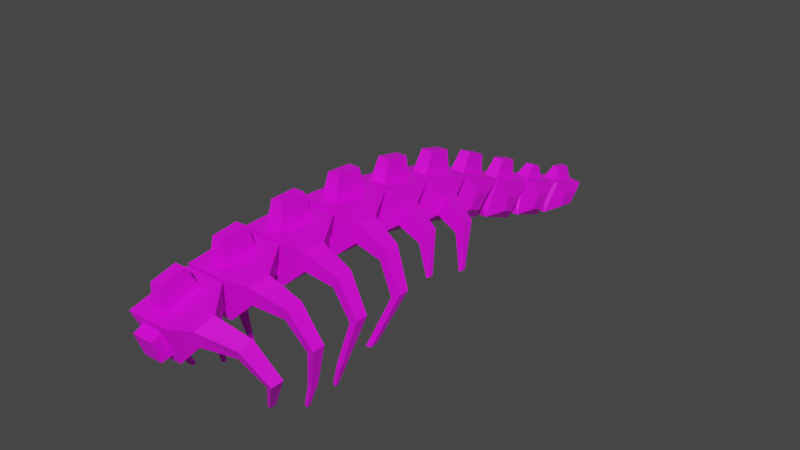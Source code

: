 # Source: Skeleton.blend  (saved by Blender 3.5.10; exported with 4.5.12 LTS)
import bpy
from mathutils import Matrix  # noqa: F401  (used for matrix-valued properties, if any)

bpy.ops.wm.read_factory_settings(use_empty=True)
scene = bpy.context.scene
scene.name = 'Scene'

# ---- collections
col_collection = bpy.data.collections.new('Collection'); scene.collection.children.link(col_collection)

# ---- images (referenced by path relative to the original .blend; pixels are not part of the script)
import os
ASSET_DIR = os.environ.get("B2B_ASSET_DIR", "")  # directory of the original .blend (textures are referenced by path, not embedded)
HERE = os.path.dirname(os.path.abspath(__file__))  # packed textures are extracted next to this script under _unpacked/

def load_image(name, relpath, width, height, colorspace="sRGB"):
    """Load a texture the original file referenced (path relative to the .blend, or extracted next to this script)."""
    p = next((c for c in (os.path.join(HERE, relpath), os.path.join(ASSET_DIR, relpath)) if relpath and os.path.exists(c)), "")
    if p:
        img = bpy.data.images.load(p, check_existing=True)
        img.name = name
    else:  # same state as the original file: an image datablock whose file is absent (Cycles renders it pink)
        img = bpy.data.images.new(name, width, height)
        img.source = "FILE"
        img.filepath = "//" + (relpath or name)
    img.colorspace_settings.name = colorspace
    return img
img_skeleton = load_image('Skeleton', 'Skeleton.png', 1024, 1024, 'sRGB')

# ---- materials (node trees are filled in below, after node groups)
mat_material_001 = bpy.data.materials.new('Material.001')
mat_material_001.use_transparent_shadow = False

# ---- material node trees
mat_material_001.use_nodes = True; mat_material_001.node_tree.nodes.clear()
_N = mat_material_001.node_tree.nodes; _L = mat_material_001.node_tree.links
n0 = _N.new('ShaderNodeBsdfPrincipled'); n0.name = 'Principled BSDF'; n0.location = (10, 300)
n0.distribution = 'GGX'
n0.subsurface_method = 'RANDOM_WALK_SKIN'
n0.inputs[3].default_value = 1.45
n0.inputs[27].default_value = (0.0, 0.0, 0.0, 1.0)
n0.inputs[28].default_value = 1.0
n1 = _N.new('ShaderNodeOutputMaterial'); n1.name = 'Material Output'; n1.location = (300, 300)
n2 = _N.new('ShaderNodeTexImage'); n2.name = 'Image Texture'; n2.location = (-267, 225)
n2.image = img_skeleton
_L.new(n0.outputs[0], n1.inputs[0])
_L.new(n2.outputs[0], n0.inputs[0])
n1.is_active_output = True

# ---- world
world_world = bpy.data.worlds.new('World'); scene.world = world_world
world_world.use_nodes = True; world_world.node_tree.nodes.clear()
_N = world_world.node_tree.nodes; _L = world_world.node_tree.links
n0 = _N.new('ShaderNodeOutputWorld'); n0.name = 'World Output'; n0.location = (300, 300)
n1 = _N.new('ShaderNodeBackground'); n1.name = 'Background'; n1.location = (10, 300)
n1.inputs[0].default_value = (0.05088, 0.05088, 0.05088, 1.0)
_L.new(n1.outputs[0], n0.inputs[0])
n0.is_active_output = True
world_world.color = (0.05088, 0.05088, 0.05088)
world_world.use_sun_shadow = False
world_world.sun_shadow_jitter_overblur = 0.0

# ---- meshes
me_cube_001 = bpy.data.meshes.new('Cube.001')
me_cube_001.from_pydata([(0.04137, 0.339, 0.1175), (0.01489, 0.3484, 0.1847), (0.04137, 0.3675, 0.1057), (0.01489, 0.4083, 0.1599), (0.0481, 0.3856, 0.1371), (0.0481, 0.3484, 0.1525), (0.01065, 0.3724, 0.2186), (0.01065, 0.4152, 0.2009), (0.03817, 0.4287, 0.1515), (0.02254, 0.3844, 0.07796), (0.0177, 0.3119, 0.1278), (0.01908, 0.3235, 0.1751), (-1.132e-12, -0.2651, 0.2398), (-1.132e-12, -0.1959, 0.2471), (-1.132e-12, -0.2836, 0.2181), (-1.132e-12, -0.2705, 0.1675), (-1.132e-12, -0.1723, 0.2495), (-1.132e-12, -0.1766, 0.1575), (-0.02048, -0.2836, 0.2181), (-0.019, -0.2705, 0.1675), (-0.02419, -0.1766, 0.1575), (-0.04097, -0.1723, 0.2495), (0.03817, 0.328, 0.1931), (0.02254, 0.3075, 0.1097), (-0.01143, -0.2103, 0.2893), (-0.01143, -0.2598, 0.2841), (0.0177, 0.2866, 0.139), (0.01908, 0.3046, 0.1796), (-1.132e-12, 0.3046, 0.1796), (-0.05163, -0.2487, 0.2095), (-0.05163, -0.2056, 0.214), (0.04441, 0.232, 0.1483), (0.01599, 0.2321, 0.2212), (0.04441, 0.264, 0.14), (0.01599, 0.2995, 0.2036), (0.05163, 0.2787, 0.176), (0.05163, 0.2368, 0.187), (0.01143, 0.2526, 0.2607), (0.01143, 0.3008, 0.2482), (0.04097, 0.3224, 0.1976), (0.02419, 0.286, 0.113), (0.019, 0.2016, 0.1553), (0.02048, 0.2071, 0.2073), (-0.01599, -0.1959, 0.2471), (-0.04441, -0.2067, 0.1751), (-0.01599, -0.2651, 0.2398), (-0.04441, -0.2396, 0.1716), (-1.132e-12, -0.1786, 0.1821), (-0.02115, -0.1846, 0.2297), (-0.01962, -0.1786, 0.1821), (-1.132e-12, 0.3008, 0.2482), (-1.132e-12, -0.1668, 0.2537), (-1.132e-12, -0.1508, 0.1599), (-0.02498, -0.1508, 0.1599), (-0.04231, -0.1668, 0.2537), (0.04097, 0.2092, 0.2271), (0.02419, 0.1996, 0.1355), (0.019, 0.1739, 0.1665), (0.02048, 0.1863, 0.2093), (-1.132e-12, 0.1863, 0.2093), (-1.132e-12, -0.1423, 0.2542), (-1.132e-12, -0.07044, 0.2555), (0.04441, 0.117, 0.1728), (0.01599, 0.1122, 0.2454), (0.04441, 0.1495, 0.1666), (0.01599, 0.1806, 0.2324), (0.05163, 0.1617, 0.2035), (0.05163, 0.1192, 0.2116), (0.01143, 0.1301, 0.2863), (0.01143, 0.179, 0.277), (0.04097, 0.2039, 0.228), (0.02419, 0.1733, 0.1411), (0.019, 0.08626, 0.1777), (0.02048, 0.08824, 0.2299), (-1.132e-12, -0.1633, 0.2334), (-1.132e-12, -0.1542, 0.1802), (-1.132e-12, -0.04602, 0.2559), (-1.132e-12, -0.05853, 0.1616), (-0.02115, -0.1633, 0.2334), (-0.01962, -0.1542, 0.1802), (-0.02498, -0.05853, 0.1616), (-0.04231, -0.04602, 0.2559), (-1.132e-12, 0.179, 0.277), (-1.132e-12, 0.1301, 0.2863), (-0.0118, -0.08152, 0.3002), (-0.0118, -0.1329, 0.2993), (-0.05331, -0.1281, 0.2215), (-0.05331, -0.08344, 0.2223), (0.04097, 0.08899, 0.2499), (0.02419, 0.08551, 0.1578), (-0.01651, -0.07044, 0.2555), (-0.04585, -0.08798, 0.1824), (0.019, 0.06357, 0.1843), (0.02048, 0.06732, 0.2306), (-1.132e-12, 0.06732, 0.2306), (-0.01651, -0.1423, 0.2542), (-0.04585, -0.1221, 0.1817), (0.04585, 0.002352, 0.1829), (0.01651, -0.01208, 0.2567), (0.04585, 0.03643, 0.1809), (0.01651, 0.0597, 0.2524), (0.05331, 0.04411, 0.2203), (0.05331, -0.0004951, 0.223), (0.0118, 0.0008794, 0.3009), (0.0118, 0.0522, 0.2978), (0.04231, 0.08408, 0.2509), (0.02498, 0.06414, 0.1579), (0.01962, -0.02978, 0.184), (0.02115, -0.03462, 0.2377), (-1.132e-12, -0.0539, 0.1878), (-0.02115, -0.05613, 0.2356), (-0.01962, -0.0539, 0.1878), (-1.132e-12, -0.03646, 0.2582), (-1.132e-12, -0.02794, 0.1635), (-0.02498, -0.02794, 0.1635), (-0.04231, -0.03646, 0.2582), (-1.132e-12, 0.0522, 0.2978), (-1.132e-12, 0.0008794, 0.3009), (-1.132e-12, -0.01208, 0.2567), (-1.132e-12, 0.0597, 0.2524), (0.04231, -0.03646, 0.2582), (0.02498, -0.02794, 0.1635), (-1.132e-12, -0.03462, 0.2377), (-1.132e-12, -0.02978, 0.184), (0.01962, -0.0539, 0.1878), (0.02115, -0.05613, 0.2356), (-1.132e-12, -0.05613, 0.2356), (-1.132e-12, 0.08408, 0.2509), (-1.132e-12, 0.06414, 0.1579), (0.04585, -0.1221, 0.1817), (0.01651, -0.1423, 0.2542), (0.04585, -0.08798, 0.1824), (0.01651, -0.07044, 0.2555), (0.05331, -0.08344, 0.2223), (0.05331, -0.1281, 0.2215), (0.0118, -0.1329, 0.2993), (0.0118, -0.08152, 0.3002), (0.04231, -0.04602, 0.2559), (0.02498, -0.05853, 0.1616), (0.01962, -0.1542, 0.1802), (0.02115, -0.1633, 0.2334), (-0.02115, -0.03462, 0.2377), (-0.01962, -0.02978, 0.184), (-0.02498, 0.06414, 0.1579), (-0.04231, 0.08408, 0.2509), (-0.0118, 0.0522, 0.2978), (-0.0118, 0.0008794, 0.3009), (-0.05331, -0.0004951, 0.223), (-0.05331, 0.04411, 0.2203), (-1.132e-12, -0.08152, 0.3002), (-1.132e-12, -0.1329, 0.2993), (-0.01651, 0.0597, 0.2524), (-0.04585, 0.03643, 0.1809), (-0.01651, -0.01208, 0.2567), (-0.04585, 0.002352, 0.1829), (0.04231, -0.1668, 0.2537), (0.02498, -0.1508, 0.1599), (-1.132e-12, 0.06357, 0.1843), (0.01962, -0.1786, 0.1821), (0.02115, -0.1846, 0.2297), (-1.132e-12, -0.1846, 0.2297), (-0.02048, 0.06732, 0.2306), (-0.019, 0.06357, 0.1843), (0.04441, -0.2396, 0.1716), (0.01599, -0.2651, 0.2398), (0.04441, -0.2067, 0.1751), (0.01599, -0.1959, 0.2471), (0.05163, -0.2056, 0.214), (0.05163, -0.2487, 0.2095), (0.01143, -0.2598, 0.2841), (0.01143, -0.2103, 0.2893), (0.04097, -0.1723, 0.2495), (0.02419, -0.1766, 0.1575), (0.019, -0.2705, 0.1675), (0.02048, -0.2836, 0.2181), (-1.132e-12, 0.08899, 0.2499), (-1.132e-12, 0.08551, 0.1578), (-0.02419, 0.08551, 0.1578), (-0.04097, 0.08899, 0.2499), (-1.132e-12, 0.1122, 0.2454), (-1.132e-12, 0.1806, 0.2324), (-1.132e-12, -0.2103, 0.2893), (-1.132e-12, -0.2598, 0.2841), (-1.132e-12, 0.08824, 0.2299), (-1.132e-12, 0.08626, 0.1777), (-1.132e-12, 0.2039, 0.228), (-1.132e-12, 0.1733, 0.1411), (0.04097, -0.2887, 0.2374), (0.02419, -0.2654, 0.1482), (-0.02048, 0.08824, 0.2299), (-0.019, 0.08626, 0.1777), (0.019, -0.2941, 0.1673), (0.02048, -0.3039, 0.2127), (-1.132e-12, -0.3039, 0.2127), (-0.02419, 0.1733, 0.1411), (-0.04097, 0.2039, 0.228), (0.04441, -0.3488, 0.1483), (0.01599, -0.3827, 0.2127), (0.04441, -0.3166, 0.1559), (0.01599, -0.3149, 0.2287), (0.05163, -0.3204, 0.1946), (0.05163, -0.3626, 0.1847), (0.01143, -0.383, 0.2573), (0.01143, -0.3345, 0.2687), (0.04097, -0.2919, 0.2341), (0.02419, -0.2845, 0.1422), (0.019, -0.3789, 0.1403), (0.02048, -0.3983, 0.1888), (-0.01143, 0.179, 0.277), (-0.01143, 0.1301, 0.2863), (-0.05163, 0.1192, 0.2116), (-0.05163, 0.1617, 0.2035), (-0.01599, 0.1806, 0.2324), (-0.04441, 0.1495, 0.1666), (-0.01599, 0.1122, 0.2454), (-0.04441, 0.117, 0.1728), (-1.132e-12, -0.3345, 0.2687), (-1.132e-12, -0.383, 0.2573), (-1.132e-12, 0.1739, 0.1665), (-0.02048, 0.1863, 0.2093), (-0.019, 0.1739, 0.1665), (0.04097, -0.4057, 0.2073), (0.02419, -0.3715, 0.1218), (-1.132e-12, 0.2092, 0.2271), (-1.132e-12, 0.1996, 0.1355), (0.019, -0.4023, 0.1371), (0.02048, -0.4177, 0.1809), (-1.132e-12, -0.4177, 0.1809), (-0.02419, 0.1996, 0.1355), (-0.04097, 0.2092, 0.2271), (0.03989, 0.456, 0.06841), (0.01436, 0.4627, 0.1335), (0.03989, 0.4838, 0.05803), (0.01436, 0.5214, 0.1116), (0.04639, 0.5003, 0.08892), (0.04639, 0.4638, 0.1025), (0.01027, 0.4894, 0.1642), (0.01027, 0.5267, 0.1514), (0.03681, 0.5413, 0.1042), (0.02173, 0.5011, 0.03186), (0.01707, 0.4104, 0.08846), (0.0184, 0.4269, 0.1301), (-1.132e-12, 0.2526, 0.2607), (-1.132e-12, 0.2321, 0.2212), (-1.132e-12, 0.2995, 0.2036), (-1.132e-12, 0.2071, 0.2073), (-1.132e-12, 0.2016, 0.1553), (-1.132e-12, 0.3224, 0.1976), (-1.132e-12, 0.286, 0.113), (-1.132e-12, 0.5011, 0.03186), (-1.132e-12, 0.5413, 0.1042), (-1.132e-12, 0.4104, 0.08846), (-1.132e-12, 0.4269, 0.1301), (-1.132e-12, 0.5214, 0.1116), (-1.132e-12, 0.4627, 0.1335), (-1.132e-12, 0.5267, 0.1514), (-1.132e-12, 0.4894, 0.1642), (-0.02048, 0.2071, 0.2073), (-0.019, 0.2016, 0.1553), (-0.02419, 0.286, 0.113), (-0.04097, 0.3224, 0.1976), (0.03681, 0.4355, 0.1458), (0.02173, 0.4185, 0.06481), (-0.01143, 0.3008, 0.2482), (-0.01143, 0.2526, 0.2607), (-1.132e-12, 0.4185, 0.06481), (-1.132e-12, 0.4355, 0.1458), (0.01707, 0.3913, 0.09778), (0.0184, 0.4085, 0.1338), (-1.132e-12, 0.3913, 0.09778), (-1.132e-12, 0.4085, 0.1338), (-0.05163, 0.2368, 0.187), (-0.05163, 0.2787, 0.176), (0.03823, 0.5711, 0.02965), (0.01376, 0.5772, 0.09205), (0.03823, 0.5978, 0.01988), (0.01376, 0.6335, 0.07147), (0.04445, 0.6134, 0.04957), (0.04445, 0.5784, 0.06237), (0.009841, 0.6097, 0.1102), (0.009841, 0.6273, 0.1028), (0.03527, 0.6526, 0.06447), (0.02082, 0.6145, -0.005095), (0.01636, 0.5393, 0.04145), (0.01763, 0.5546, 0.08224), (-0.01599, 0.2995, 0.2036), (-0.04441, 0.264, 0.14), (-0.01599, 0.2321, 0.2212), (-0.04441, 0.232, 0.1483), (-1.132e-12, 0.2866, 0.139), (-0.01908, 0.3046, 0.1796), (-0.0177, 0.2866, 0.139), (-1.132e-12, 0.328, 0.1931), (-1.132e-12, 0.3075, 0.1097), (-0.02254, 0.3075, 0.1097), (-0.03817, 0.328, 0.1931), (0.03527, 0.558, 0.09905), (0.02082, 0.5359, 0.02464), (-1.132e-12, 0.3724, 0.2186), (-1.132e-12, 0.4152, 0.2009), (0.01636, 0.5078, 0.05686), (0.01763, 0.5284, 0.09111), (-1.132e-12, 0.5078, 0.05686), (-1.132e-12, 0.3484, 0.1847), (-1.132e-12, 0.4083, 0.1599), (0.03508, 0.6891, -0.008697), (0.01263, 0.6875, 0.04878), (0.03508, 0.7268, -0.01629), (0.01263, 0.7537, 0.03156), (0.04078, 0.7395, 0.01171), (0.04078, 0.6941, 0.02165), (0.007507, 0.7147, 0.06825), (0.007507, 0.748, 0.06067), (0.03237, 0.7673, 0.02061), (0.01911, 0.7532, -0.03096), (0.01501, 0.6497, 0.002984), (0.01618, 0.6612, 0.04263), (-1.132e-12, 0.3235, 0.1751), (-1.132e-12, 0.3119, 0.1278), (-1.132e-12, 0.4287, 0.1515), (-1.132e-12, 0.3844, 0.07796), (-0.01908, 0.3235, 0.1751), (-0.0177, 0.3119, 0.1278), (-0.02254, 0.3844, 0.07796), (-0.03817, 0.4287, 0.1515), (-1.132e-12, 0.7532, -0.03096), (-0.01065, 0.4152, 0.2009), (-0.01065, 0.3724, 0.2186), (-0.0481, 0.3484, 0.1525), (-0.0481, 0.3856, 0.1371), (0.03237, 0.6736, 0.05422), (0.01911, 0.6474, -0.01259), (-0.01489, 0.4083, 0.1599), (-0.04137, 0.3675, 0.1057), (-1.132e-12, 0.6474, -0.01259), (0.01501, 0.6156, 0.01472), (0.01618, 0.6356, 0.04858), (-0.01489, 0.3484, 0.1847), (-0.04137, 0.339, 0.1175), (0.0996, 0.2142, 0.1357), (0.09774, 0.2371, 0.13), (0.1107, 0.2475, 0.1529), (0.1131, 0.2176, 0.1603), (0.0993, 0.1075, 0.1586), (0.09792, 0.1307, 0.1544), (0.1111, 0.1395, 0.1779), (0.1129, 0.1091, 0.1834), (0.1, 0.002307, 0.1687), (0.09955, 0.02663, 0.1672), (0.1134, 0.03212, 0.1923), (0.114, 0.000275, 0.1942), (0.09971, -0.1131, 0.1679), (0.09985, -0.08873, 0.1683), (0.1138, -0.08549, 0.1937), (0.1136, -0.1174, 0.1932), (0.09817, -0.222, 0.1586), (0.09894, -0.1985, 0.161), (0.1125, -0.1977, 0.1857), (0.1115, -0.2285, 0.1827), (0.0978, -0.3223, 0.1376), (0.09949, -0.2994, 0.1428), (0.113, -0.3021, 0.1674), (0.1108, -0.3322, 0.1607), (0.1306, 0.185, 0.07878), (0.1292, 0.1921, 0.07755), (0.1363, 0.1954, 0.08166), (0.1381, 0.186, 0.08326), (0.1309, 0.08921, 0.1078), (0.1298, 0.09647, 0.1069), (0.1371, 0.09921, 0.1112), (0.1385, 0.0897, 0.1124), (0.1347, -0.009907, 0.1149), (0.1339, 0.008477, 0.1142), (0.1525, 0.01263, 0.1252), (0.1536, -0.01144, 0.1262), (0.1341, -0.113, 0.1145), (0.1344, -0.09457, 0.1147), (0.1532, -0.09212, 0.126), (0.1529, -0.1162, 0.1257), (0.1326, -0.2101, 0.1064), (0.134, -0.1924, 0.1076), (0.1523, -0.1918, 0.1186), (0.1505, -0.215, 0.117), (0.1321, -0.2987, 0.08821), (0.1351, -0.2814, 0.09091), (0.1534, -0.2834, 0.1018), (0.1494, -0.3062, 0.09829), (0.1112, -0.04915, 0.02803), (0.1106, -0.0383, 0.02775), (0.123, -0.03586, 0.03084), (0.1238, -0.05006, 0.03121), (0.1109, -0.1217, 0.02837), (0.111, -0.1112, 0.02844), (0.1233, -0.1098, 0.03067), (0.1231, -0.1236, 0.03058), (0.1098, -0.1902, 0.02271), (0.1108, -0.1801, 0.02309), (0.1228, -0.1798, 0.02527), (0.1215, -0.193, 0.02478), (0.08903, -0.2611, 0.0121), (0.09081, -0.2528, 0.01292), (0.1007, -0.2538, 0.01541), (0.09838, -0.2647, 0.01434), (0.09809, -0.1189, -0.0176), (0.09818, -0.1137, -0.01762), (0.104, -0.113, -0.02004), (0.1038, -0.1199, -0.02002), (0.09718, -0.1866, -0.02313), (0.0977, -0.1816, -0.02324), (0.1033, -0.1814, -0.02559), (0.1027, -0.188, -0.02545), (-0.04097, -0.2887, 0.2374), (-0.02419, -0.2654, 0.1482), (-1.132e-12, -0.2654, 0.1482), (-1.132e-12, -0.2887, 0.2374), (-0.019, -0.2941, 0.1673), (-0.02048, -0.3039, 0.2127), (-1.132e-12, -0.2941, 0.1673), (-0.04441, -0.3488, 0.1483), (-0.01599, -0.3827, 0.2127), (-0.04441, -0.3166, 0.1559), (-0.01599, -0.3149, 0.2287), (-0.05163, -0.3204, 0.1946), (-0.05163, -0.3626, 0.1847), (-0.01143, -0.383, 0.2573), (-0.01143, -0.3345, 0.2687), (-0.04097, -0.2919, 0.2341), (-0.02419, -0.2845, 0.1422), (-0.019, -0.3789, 0.1403), (-0.02048, -0.3983, 0.1888), (-1.132e-12, -0.2845, 0.1422), (-1.132e-12, -0.2919, 0.2341), (-1.132e-12, -0.3789, 0.1403), (-1.132e-12, -0.3983, 0.1888), (-1.132e-12, -0.3149, 0.2287), (-1.132e-12, -0.3827, 0.2127), (-0.04097, -0.4057, 0.2073), (-0.02419, -0.3715, 0.1218), (-1.132e-12, -0.3715, 0.1218), (-1.132e-12, -0.4057, 0.2073), (-0.019, -0.4023, 0.1371), (-0.02048, -0.4177, 0.1809), (-1.132e-12, -0.4023, 0.1371), (-0.03989, 0.456, 0.06841), (-0.01436, 0.4627, 0.1335), (-0.03989, 0.4838, 0.05803), (-0.01436, 0.5214, 0.1116), (-0.04639, 0.5003, 0.08892), (-0.04639, 0.4638, 0.1025), (-0.01027, 0.4894, 0.1642), (-0.01027, 0.5267, 0.1514), (-0.03681, 0.5413, 0.1042), (-0.02173, 0.5011, 0.03186), (-0.01707, 0.4104, 0.08846), (-0.0184, 0.4269, 0.1301), (-0.03681, 0.4355, 0.1458), (-0.02173, 0.4185, 0.06481), (-0.01707, 0.3913, 0.09778), (-0.0184, 0.4085, 0.1338), (-0.03823, 0.5711, 0.02965), (-0.01376, 0.5772, 0.09205), (-0.03823, 0.5978, 0.01988), (-0.01376, 0.6335, 0.07147), (-0.04445, 0.6134, 0.04957), (-0.04445, 0.5784, 0.06237), (-0.009841, 0.6097, 0.1102), (-0.009841, 0.6273, 0.1028), (-0.03527, 0.6526, 0.06447), (-0.02082, 0.6145, -0.005095), (-0.01636, 0.5393, 0.04145), (-0.01763, 0.5546, 0.08224), (-1.132e-12, 0.6145, -0.005095), (-1.132e-12, 0.6526, 0.06447), (-1.132e-12, 0.5393, 0.04145), (-1.132e-12, 0.5546, 0.08224), (-1.132e-12, 0.6335, 0.07147), (-1.132e-12, 0.5772, 0.09205), (-1.132e-12, 0.6273, 0.1028), (-1.132e-12, 0.6097, 0.1102), (-0.03527, 0.558, 0.09905), (-0.02082, 0.5359, 0.02464), (-1.132e-12, 0.5359, 0.02464), (-1.132e-12, 0.558, 0.09905), (-0.01636, 0.5078, 0.05686), (-0.01763, 0.5284, 0.09111), (-1.132e-12, 0.5284, 0.09111), (-0.03508, 0.6891, -0.008697), (-0.01263, 0.6875, 0.04878), (-0.03508, 0.7268, -0.01629), (-0.01263, 0.7537, 0.03156), (-0.04078, 0.7395, 0.01171), (-0.04078, 0.6941, 0.02165), (-0.007507, 0.7147, 0.06825), (-0.007507, 0.748, 0.06067), (-0.03237, 0.7673, 0.02061), (-0.01911, 0.7532, -0.03096), (-0.01501, 0.6497, 0.002984), (-0.01618, 0.6612, 0.04263), (-1.132e-12, 0.7673, 0.02061), (-1.132e-12, 0.6497, 0.002984), (-1.132e-12, 0.6612, 0.04263), (-1.132e-12, 0.7537, 0.03156), (-1.132e-12, 0.6875, 0.04878), (0.0, 0.748, 0.06067), (0.0, 0.7147, 0.06825), (-0.03237, 0.6736, 0.05422), (-0.01911, 0.6474, -0.01259), (-1.132e-12, 0.6736, 0.05422), (-0.01501, 0.6156, 0.01472), (-0.01618, 0.6356, 0.04858), (-1.132e-12, 0.6156, 0.01472), (-1.132e-12, 0.6356, 0.04858), (-0.0996, 0.2142, 0.1357), (-0.09774, 0.2371, 0.13), (-0.1107, 0.2475, 0.1529), (-0.1131, 0.2176, 0.1603), (-0.0993, 0.1075, 0.1586), (-0.09792, 0.1307, 0.1544), (-0.1111, 0.1395, 0.1779), (-0.1129, 0.1091, 0.1834), (-0.1, 0.002307, 0.1687), (-0.09955, 0.02663, 0.1672), (-0.1134, 0.03212, 0.1923), (-0.114, 0.000275, 0.1942), (-0.09971, -0.1131, 0.1679), (-0.09985, -0.08873, 0.1683), (-0.1138, -0.08549, 0.1937), (-0.1136, -0.1174, 0.1932), (-0.09817, -0.222, 0.1586), (-0.09894, -0.1985, 0.161), (-0.1125, -0.1977, 0.1857), (-0.1115, -0.2285, 0.1827), (-0.0978, -0.3223, 0.1376), (-0.09949, -0.2994, 0.1428), (-0.113, -0.3021, 0.1674), (-0.1108, -0.3322, 0.1607), (-0.1306, 0.185, 0.07878), (-0.1292, 0.1921, 0.07755), (-0.1363, 0.1954, 0.08166), (-0.1381, 0.186, 0.08326), (-0.1309, 0.08921, 0.1078), (-0.1298, 0.09647, 0.1069), (-0.1371, 0.09921, 0.1112), (-0.1385, 0.0897, 0.1124), (-0.1347, -0.009907, 0.1149), (-0.1339, 0.008477, 0.1142), (-0.1525, 0.01263, 0.1252), (-0.1536, -0.01144, 0.1262), (-0.1341, -0.113, 0.1145), (-0.1344, -0.09457, 0.1147), (-0.1532, -0.09212, 0.126), (-0.1529, -0.1162, 0.1257), (-0.1326, -0.2101, 0.1064), (-0.134, -0.1924, 0.1076), (-0.1523, -0.1918, 0.1186), (-0.1505, -0.215, 0.117), (-0.1321, -0.2987, 0.08821), (-0.1351, -0.2814, 0.09091), (-0.1534, -0.2834, 0.1018), (-0.1494, -0.3062, 0.09829), (-0.1112, -0.04915, 0.02803), (-0.1106, -0.0383, 0.02775), (-0.123, -0.03586, 0.03084), (-0.1238, -0.05006, 0.03121), (-0.1109, -0.1217, 0.02837), (-0.111, -0.1112, 0.02844), (-0.1233, -0.1098, 0.03067), (-0.1231, -0.1236, 0.03058), (-0.1098, -0.1902, 0.02271), (-0.1108, -0.1801, 0.02309), (-0.1228, -0.1798, 0.02527), (-0.1215, -0.193, 0.02478), (-0.08903, -0.2611, 0.0121), (-0.09081, -0.2528, 0.01292), (-0.1007, -0.2538, 0.01541), (-0.09838, -0.2647, 0.01434), (-0.09809, -0.1189, -0.0176), (-0.09818, -0.1137, -0.01762), (-0.104, -0.113, -0.02004), (-0.1038, -0.1199, -0.02002), (-0.09718, -0.1866, -0.02313), (-0.0977, -0.1816, -0.02324), (-0.1033, -0.1814, -0.02559), (-0.1027, -0.188, -0.02545)], [], [(320, 319, 8, 9), (2, 4, 5, 0), (320, 9, 23, 293), (1, 3, 7, 6), (304, 3, 8, 319), (3, 1, 22, 8), (303, 1, 6, 298), (3, 304, 299, 7), (7, 299, 298, 6), (1, 303, 292, 22), (499, 510, 508, 496), (4, 2, 9, 8), (2, 0, 23, 9), (5, 4, 8, 22), (0, 5, 22, 23), (525, 549, 550, 526), (91, 525, 526, 87), (516, 540, 541, 517), (148, 522, 523, 147), (420, 533, 534, 422), (286, 513, 514, 272), (154, 520, 521, 152), (210, 519, 516, 215), (30, 530, 531, 29), (418, 532, 533, 420), (11, 317, 28, 27), (29, 531, 528, 46), (147, 523, 520, 154), (152, 521, 522, 148), (422, 534, 535, 423), (11, 10, 23, 22), (524, 548, 549, 525), (532, 556, 557, 533), (496, 508, 509, 497), (10, 318, 293, 23), (317, 11, 22, 292), (326, 327, 298, 299), (500, 507, 505, 497), (533, 557, 558, 534), (318, 10, 26, 289), (518, 542, 543, 519), (10, 11, 27, 26), (248, 247, 39, 40), (66, 67, 346, 345), (248, 40, 56, 224), (32, 34, 38, 37), (244, 34, 39, 247), (34, 32, 55, 39), (243, 32, 37, 242), (34, 244, 50, 38), (38, 50, 242, 37), (32, 243, 223, 55), (474, 482, 479, 470), (35, 33, 40, 39), (33, 31, 56, 40), (36, 35, 39, 55), (31, 36, 55, 56), (501, 498, 494, 489), (497, 505, 506, 496), (487, 492, 493, 489), (491, 505, 494, 490), (489, 493, 503, 501), (486, 506, 505, 491), (490, 494, 495, 488), (493, 492, 504, 503), (489, 494, 505, 487), (488, 495, 506, 486), (42, 245, 59, 58), (487, 505, 507, 502), (496, 506, 334, 499), (502, 504, 492, 487), (497, 509, 511, 500), (42, 41, 56, 55), (488, 486, 491, 490), (469, 483, 484, 470), (473, 302, 483, 469), (41, 246, 224, 56), (245, 42, 55, 223), (332, 326, 299, 304), (469, 480, 481, 473), (325, 334, 506, 495), (246, 41, 57, 218), (325, 495, 494, 498), (41, 42, 58, 57), (186, 185, 70, 71), (163, 165, 356, 355), (186, 71, 89, 176), (63, 65, 69, 68), (180, 65, 70, 185), (65, 63, 88, 70), (179, 63, 68, 83), (65, 180, 82, 69), (69, 82, 83, 68), (63, 179, 175, 88), (453, 456, 265, 251), (66, 64, 71, 70), (64, 62, 89, 71), (67, 66, 70, 88), (62, 67, 88, 89), (460, 465, 466, 462), (470, 484, 485, 474), (471, 481, 480, 468), (461, 468, 480, 459), (476, 478, 465, 460), (464, 479, 467, 463), (460, 479, 482, 476), (462, 466, 477, 475), (475, 472, 467, 462), (463, 467, 468, 461), (73, 183, 94, 93), (466, 465, 478, 477), (470, 479, 480, 469), (462, 467, 479, 460), (459, 480, 479, 464), (73, 72, 89, 88), (471, 468, 467, 472), (251, 269, 457, 453), (252, 266, 455, 454), (72, 184, 176, 89), (183, 73, 88, 175), (303, 298, 327, 337), (454, 455, 456, 453), (461, 459, 464, 463), (184, 72, 92, 157), (453, 457, 458, 454), (72, 73, 93, 92), (128, 127, 105, 106), (62, 64, 344, 343), (128, 106, 121, 113), (98, 100, 104, 103), (119, 100, 105, 127), (100, 98, 120, 105), (118, 98, 103, 117), (100, 119, 116, 104), (104, 116, 117, 103), (98, 118, 112, 120), (428, 437, 438, 432), (101, 99, 106, 105), (99, 97, 121, 106), (102, 101, 105, 120), (97, 102, 120, 121), (249, 265, 456, 452), (443, 456, 455, 448), (445, 443, 448, 447), (447, 451, 452, 445), (446, 451, 455, 444), (445, 452, 456, 443), (450, 449, 256, 255), (254, 256, 449, 444), (444, 449, 450, 446), (444, 455, 266, 254), (108, 122, 126, 125), (446, 450, 255, 253), (454, 458, 270, 252), (253, 250, 451, 446), (448, 455, 451, 447), (108, 107, 121, 120), (428, 440, 441, 429), (440, 442, 227, 441), (433, 439, 436, 429), (107, 123, 113, 121), (122, 108, 120, 112), (332, 324, 295, 337), (429, 436, 437, 428), (249, 452, 451, 250), (123, 107, 124, 109), (432, 442, 440, 428), (107, 108, 125, 124), (77, 76, 137, 138), (134, 129, 351, 354), (77, 138, 156, 52), (130, 132, 136, 135), (61, 132, 137, 76), (132, 130, 155, 137), (60, 130, 135, 150), (132, 61, 149, 136), (136, 149, 150, 135), (130, 60, 51, 155), (18, 411, 412, 19), (133, 131, 138, 137), (131, 129, 156, 138), (134, 133, 137, 155), (129, 134, 155, 156), (430, 438, 437, 427), (418, 437, 436, 423), (44, 529, 530, 30), (422, 426, 427, 420), (421, 426, 436, 419), (420, 427, 437, 418), (425, 424, 217, 216), (435, 217, 424, 419), (419, 424, 425, 421), (419, 436, 439, 435), (140, 74, 160, 159), (421, 425, 216, 434), (429, 441, 227, 433), (434, 431, 426, 421), (423, 436, 426, 422), (140, 139, 156, 155), (19, 415, 416, 18), (14, 414, 411, 18), (19, 412, 413, 15), (139, 75, 52, 156), (74, 140, 155, 51), (304, 319, 324, 332), (18, 416, 193, 14), (430, 427, 426, 431), (75, 139, 158, 47), (15, 417, 415, 19), (139, 140, 159, 158), (17, 16, 171, 172), (36, 31, 339, 342), (17, 172, 188, 413), (164, 166, 170, 169), (13, 166, 171, 16), (166, 164, 187, 171), (12, 164, 169, 182), (166, 13, 181, 170), (170, 181, 182, 169), (164, 12, 414, 187), (78, 48, 160, 74), (167, 165, 172, 171), (165, 163, 188, 172), (168, 167, 171, 187), (163, 168, 187, 188), (271, 515, 512, 288), (29, 411, 21, 30), (17, 20, 21, 16), (45, 411, 414, 12), (13, 16, 21, 43), (30, 21, 20, 44), (43, 24, 181, 13), (43, 21, 411, 45), (17, 413, 412, 20), (24, 25, 182, 181), (174, 14, 193, 192), (12, 182, 25, 45), (46, 412, 411, 29), (45, 25, 24, 43), (44, 20, 412, 46), (174, 173, 188, 187), (75, 47, 49, 79), (79, 53, 52, 75), (78, 54, 53, 79), (173, 15, 413, 188), (14, 174, 187, 414), (337, 327, 326, 332), (96, 53, 54, 86), (79, 49, 48, 78), (15, 173, 191, 417), (74, 51, 54, 78), (173, 174, 192, 191), (430, 431, 204, 205), (165, 167, 357, 356), (430, 205, 222, 438), (197, 199, 203, 202), (434, 199, 204, 431), (199, 197, 221, 204), (435, 197, 202, 217), (199, 434, 216, 203), (203, 216, 217, 202), (197, 435, 439, 221), (154, 114, 115, 147), (200, 198, 205, 204), (198, 196, 222, 205), (201, 200, 204, 221), (196, 201, 221, 222), (77, 80, 81, 76), (91, 80, 53, 96), (142, 111, 110, 141), (84, 85, 150, 149), (95, 85, 84, 90), (95, 54, 51, 60), (60, 150, 85, 95), (61, 76, 81, 90), (86, 527, 524, 96), (90, 84, 149, 61), (207, 433, 227, 226), (90, 81, 54, 95), (86, 54, 81, 87), (77, 52, 53, 80), (87, 81, 80, 91), (207, 206, 222, 221), (122, 112, 115, 141), (141, 115, 114, 142), (141, 110, 126, 122), (206, 432, 438, 222), (433, 207, 221, 439), (225, 226, 227, 442), (147, 115, 144, 148), (123, 109, 111, 142), (432, 206, 225, 442), (142, 114, 113, 123), (206, 207, 226, 225), (249, 250, 238, 239), (232, 234, 235, 230), (249, 239, 262, 265), (231, 233, 237, 236), (253, 233, 238, 250), (233, 231, 261, 238), (254, 231, 236, 256), (233, 253, 255, 237), (237, 255, 256, 236), (231, 254, 266, 261), (210, 178, 195, 211), (234, 232, 239, 238), (232, 230, 262, 239), (235, 234, 238, 261), (230, 235, 261, 262), (190, 162, 161, 189), (148, 144, 143, 152), (184, 157, 162, 190), (151, 145, 116, 119), (128, 113, 114, 143), (145, 146, 117, 116), (151, 144, 115, 153), (153, 146, 145, 151), (128, 143, 144, 127), (118, 117, 146, 153), (241, 252, 270, 268), (119, 127, 144, 151), (152, 143, 114, 154), (215, 516, 517, 213), (153, 115, 112, 118), (241, 240, 262, 261), (190, 177, 176, 184), (189, 161, 94, 183), (215, 177, 178, 210), (240, 251, 265, 262), (252, 241, 261, 266), (320, 293, 294, 323), (213, 194, 177, 215), (183, 175, 178, 189), (251, 240, 267, 269), (189, 178, 177, 190), (240, 241, 268, 267), (471, 472, 281, 282), (275, 277, 278, 273), (471, 282, 297, 481), (274, 276, 280, 279), (475, 276, 281, 472), (276, 274, 296, 281), (476, 274, 279, 478), (276, 475, 477, 280), (280, 477, 478, 279), (274, 476, 482, 296), (286, 259, 228, 288), (277, 275, 282, 281), (275, 273, 297, 282), (278, 277, 281, 296), (273, 278, 296, 297), (246, 218, 220, 258), (214, 178, 175, 179), (245, 223, 229, 257), (179, 83, 209, 214), (46, 528, 529, 44), (212, 208, 82, 180), (180, 185, 195, 212), (186, 176, 177, 194), (258, 220, 219, 257), (212, 195, 178, 214), (284, 474, 485, 301), (214, 209, 208, 212), (211, 195, 194, 213), (186, 194, 195, 185), (208, 209, 83, 82), (284, 283, 297, 296), (257, 229, 228, 258), (288, 228, 229, 271), (271, 229, 260, 272), (283, 473, 481, 297), (474, 284, 296, 482), (333, 338, 328, 329), (272, 260, 259, 286), (258, 228, 224, 246), (473, 283, 300, 302), (257, 219, 59, 245), (283, 284, 301, 300), (325, 498, 313, 314), (307, 309, 310, 305), (325, 314, 331, 334), (306, 308, 312, 311), (501, 308, 313, 498), (308, 306, 330, 313), (502, 306, 311, 504), (308, 501, 503, 312), (312, 503, 504, 311), (306, 502, 507, 330), (329, 324, 323, 333), (309, 307, 314, 313), (307, 305, 331, 314), (310, 309, 313, 330), (305, 310, 330, 331), (317, 292, 295, 321), (263, 264, 242, 50), (322, 294, 293, 318), (285, 260, 229, 287), (248, 259, 260, 247), (243, 242, 264, 287), (287, 264, 263, 285), (211, 518, 519, 210), (318, 289, 291, 322), (244, 247, 260, 285), (316, 500, 511, 336), (248, 224, 228, 259), (287, 229, 223, 243), (322, 291, 290, 321), (285, 263, 50, 244), (316, 315, 331, 330), (321, 290, 28, 317), (328, 295, 324, 329), (333, 323, 294, 338), (315, 499, 334, 331), (500, 316, 330, 507), (320, 323, 324, 319), (337, 295, 292, 303), (321, 295, 294, 322), (499, 315, 335, 510), (338, 294, 295, 328), (315, 316, 336, 335), (359, 360, 384, 383), (345, 346, 370, 369), (351, 352, 376, 375), (360, 361, 385, 384), (343, 344, 368, 367), (352, 353, 377, 376), (167, 168, 358, 357), (99, 101, 349, 348), (198, 200, 361, 360), (67, 62, 343, 346), (168, 163, 355, 358), (97, 99, 348, 347), (196, 198, 360, 359), (101, 102, 350, 349), (33, 35, 341, 340), (200, 201, 362, 361), (131, 133, 353, 352), (102, 97, 347, 350), (31, 33, 340, 339), (201, 196, 359, 362), (129, 131, 352, 351), (35, 36, 342, 341), (133, 134, 354, 353), (64, 66, 345, 344), (364, 365, 366, 363), (368, 369, 370, 367), (379, 380, 396, 395), (371, 372, 388, 387), (380, 381, 397, 396), (386, 383, 399, 402), (353, 354, 378, 377), (346, 343, 367, 370), (361, 362, 386, 385), (340, 341, 365, 364), (354, 351, 375, 378), (348, 349, 373, 372), (362, 359, 383, 386), (339, 340, 364, 363), (356, 357, 381, 380), (347, 348, 372, 371), (341, 342, 366, 365), (355, 356, 380, 379), (349, 350, 374, 373), (342, 339, 363, 366), (357, 358, 382, 381), (350, 347, 371, 374), (344, 345, 369, 368), (358, 355, 379, 382), (388, 389, 390, 387), (393, 394, 406, 405), (396, 397, 409, 408), (400, 401, 402, 399), (373, 374, 390, 389), (381, 382, 398, 397), (374, 371, 387, 390), (382, 379, 395, 398), (376, 377, 393, 392), (384, 385, 401, 400), (375, 376, 392, 391), (383, 384, 400, 399), (377, 378, 394, 393), (385, 386, 402, 401), (378, 375, 391, 394), (372, 373, 389, 388), (404, 405, 406, 403), (408, 409, 410, 407), (392, 393, 405, 404), (398, 395, 407, 410), (395, 396, 408, 407), (394, 391, 403, 406), (391, 392, 404, 403), (397, 398, 410, 409), (288, 512, 513, 286), (423, 535, 532, 418), (96, 524, 525, 91), (272, 514, 515, 271), (87, 526, 527, 86), (213, 517, 518, 211), (537, 536, 539, 538), (541, 540, 543, 542), (552, 568, 569, 553), (544, 560, 561, 545), (553, 569, 570, 554), (559, 575, 572, 556), (526, 550, 551, 527), (519, 543, 540, 516), (534, 558, 559, 535), (513, 537, 538, 514), (527, 551, 548, 524), (521, 545, 546, 522), (535, 559, 556, 532), (512, 536, 537, 513), (529, 553, 554, 530), (520, 544, 545, 521), (514, 538, 539, 515), (528, 552, 553, 529), (522, 546, 547, 523), (515, 539, 536, 512), (530, 554, 555, 531), (523, 547, 544, 520), (517, 541, 542, 518), (531, 555, 552, 528), (561, 560, 563, 562), (566, 578, 579, 567), (569, 581, 582, 570), (573, 572, 575, 574), (546, 562, 563, 547), (554, 570, 571, 555), (547, 563, 560, 544), (555, 571, 568, 552), (549, 565, 566, 550), (557, 573, 574, 558), (548, 564, 565, 549), (556, 572, 573, 557), (550, 566, 567, 551), (558, 574, 575, 559), (551, 567, 564, 548), (545, 561, 562, 546), (577, 576, 579, 578), (581, 580, 583, 582), (565, 577, 578, 566), (571, 583, 580, 568), (568, 580, 581, 569), (567, 579, 576, 564), (564, 576, 577, 565), (570, 582, 583, 571)])
_uv = me_cube_001.uv_layers.new(name='UVMap')
_uv.uv.foreach_set('vector', [0.9049, 0.4793, 0.9049, 0.5789, 0.8722, 0.5526, 0.8845, 0.4924, 0.8599, 0.5028, 0.8552, 0.5267, 0.8274, 0.5191, 0.8398, 0.4947, 0.9049, 0.4793, 0.8845, 0.4924, 0.8241, 0.4683, 0.8217, 0.4456, 0.7983, 0.557, 0.8615, 0.5799, 0.8284, 0.6058, 0.8022, 0.59, 0.8737, 0.5982, 0.8615, 0.5799, 0.8722, 0.5526, 0.9049, 0.5789, 0.8615, 0.5799, 0.7983, 0.557, 0.7962, 0.5374, 0.8722, 0.5526, 0.7849, 0.5621, 0.7983, 0.557, 0.8022, 0.59, 0.7954, 0.5951, 0.8615, 0.5799, 0.8737, 0.5982, 0.8276, 0.6174, 0.8284, 0.6058, 0.8284, 0.6058, 0.8276, 0.6174, 0.7954, 0.5951, 0.8022, 0.59, 0.7983, 0.557, 0.7849, 0.5621, 0.7774, 0.5457, 0.7962, 0.5374, 0.2708, 0.6025, 0.2541, 0.6334, 0.2422, 0.6276, 0.2565, 0.5904, 0.8552, 0.5267, 0.8599, 0.5028, 0.8845, 0.4924, 0.8722, 0.5526, 0.8599, 0.5028, 0.8398, 0.4947, 0.8241, 0.4683, 0.8845, 0.4924, 0.8274, 0.5191, 0.8552, 0.5267, 0.8722, 0.5526, 0.7962, 0.5374, 0.8398, 0.4947, 0.8274, 0.5191, 0.7962, 0.5374, 0.8241, 0.4683, 0.1083, 0.05748, 0.1134, 0.1143, 0.09831, 0.1097, 0.08361, 0.05697, 0.111, 0.004286, 0.1083, 0.05748, 0.08361, 0.05697, 0.06852, 0.0005129, 0.9448, 0.2196, 0.8962, 0.2196, 0.9056, 0.2154, 0.9453, 0.1975, 0.1923, 0.451, 0.2189, 0.3968, 0.2459, 0.4005, 0.2389, 0.4625, 0.3978, 0.2327, 0.3997, 0.2912, 0.3751, 0.2925, 0.3536, 0.2335, 0.2692, 0.9177, 0.3214, 0.8922, 0.3276, 0.913, 0.2849, 0.9573, 0.1437, 0.3961, 0.1848, 0.3632, 0.1995, 0.3797, 0.1625, 0.42, 0.9403, 0.1135, 0.9167, 0.169, 0.8937, 0.1705, 0.8949, 0.1116, 0.06991, 0.2368, 0.08198, 0.2932, 0.05769, 0.2984, 0.02688, 0.2463, 0.4301, 0.2248, 0.4207, 0.2849, 0.3997, 0.2912, 0.3978, 0.2327, 0.7863, 0.5243, 0.7721, 0.5346, 0.7616, 0.5235, 0.7725, 0.5132, 0.02688, 0.2463, 0.05769, 0.2984, 0.04075, 0.3159, 0.0005129, 0.2768, 0.2389, 0.4625, 0.2459, 0.4005, 0.2713, 0.3975, 0.2821, 0.4534, 0.1625, 0.42, 0.1995, 0.3797, 0.2189, 0.3968, 0.1923, 0.451, 0.3536, 0.2335, 0.3751, 0.2925, 0.3499, 0.2986, 0.3089, 0.2466, 0.7863, 0.5243, 0.8094, 0.477, 0.8241, 0.4683, 0.7962, 0.5374, 0.1297, 0.0581, 0.1298, 0.1139, 0.1134, 0.1143, 0.1083, 0.05748, 0.4207, 0.2849, 0.4197, 0.343, 0.4038, 0.3475, 0.3997, 0.2912, 0.2565, 0.5904, 0.2422, 0.6276, 0.2123, 0.6123, 0.2097, 0.5866, 0.8094, 0.477, 0.8026, 0.4555, 0.8217, 0.4456, 0.8241, 0.4683, 0.7721, 0.5346, 0.7863, 0.5243, 0.7962, 0.5374, 0.7774, 0.5457, 0.8177, 0.4221, 0.8473, 0.4216, 0.8509, 0.4293, 0.813, 0.4321, 0.1944, 0.5922, 0.1877, 0.5809, 0.2055, 0.5712, 0.2097, 0.5866, 0.3997, 0.2912, 0.4038, 0.3475, 0.3926, 0.3409, 0.3751, 0.2925, 0.8026, 0.4555, 0.8094, 0.477, 0.7785, 0.4766, 0.7765, 0.4599, 0.9395, 0.1768, 0.9061, 0.2098, 0.9006, 0.2095, 0.9167, 0.169, 0.8094, 0.477, 0.7863, 0.5243, 0.7725, 0.5132, 0.7785, 0.4766, 0.7623, 0.3347, 0.7203, 0.4368, 0.6979, 0.3964, 0.7364, 0.34, 0.9093, 0.02768, 0.951, 0.003752, 0.9756, 0.0584, 0.9531, 0.06655, 0.7623, 0.3347, 0.7364, 0.34, 0.684, 0.2959, 0.6899, 0.274, 0.6218, 0.3698, 0.6757, 0.4196, 0.6314, 0.4318, 0.6116, 0.4049, 0.6803, 0.4432, 0.6757, 0.4196, 0.6979, 0.3964, 0.7203, 0.4368, 0.6757, 0.4196, 0.6218, 0.3698, 0.6283, 0.3491, 0.6979, 0.3964, 0.606, 0.3692, 0.6218, 0.3698, 0.6116, 0.4049, 0.6026, 0.4071, 0.6757, 0.4196, 0.6803, 0.4432, 0.6257, 0.4432, 0.6314, 0.4318, 0.6314, 0.4318, 0.6257, 0.4432, 0.6026, 0.4071, 0.6116, 0.4049, 0.6218, 0.3698, 0.606, 0.3692, 0.6052, 0.3491, 0.6283, 0.3491, 0.04203, 0.9508, 0.03103, 0.9414, 0.04824, 0.9244, 0.05777, 0.9386, 0.6912, 0.3626, 0.7058, 0.3393, 0.7364, 0.34, 0.6979, 0.3964, 0.7058, 0.3393, 0.6876, 0.3261, 0.684, 0.2959, 0.7364, 0.34, 0.9347, 0.4771, 0.9347, 0.514, 0.9059, 0.5455, 0.9059, 0.4456, 0.6876, 0.3261, 0.6663, 0.3436, 0.6283, 0.3491, 0.684, 0.2959, 0.1959, 0.4824, 0.221, 0.468, 0.2284, 0.503, 0.2053, 0.4981, 0.2097, 0.5866, 0.2055, 0.5712, 0.2683, 0.5824, 0.2565, 0.5904, 0.1922, 0.5639, 0.1753, 0.5398, 0.1769, 0.5116, 0.2053, 0.4981, 0.2326, 0.5534, 0.2055, 0.5712, 0.2284, 0.503, 0.2374, 0.522, 0.2053, 0.4981, 0.1769, 0.5116, 0.1692, 0.508, 0.1959, 0.4824, 0.2548, 0.5527, 0.2683, 0.5824, 0.2055, 0.5712, 0.2326, 0.5534, 0.2374, 0.522, 0.2284, 0.503, 0.2683, 0.5079, 0.2551, 0.5278, 0.1769, 0.5116, 0.1753, 0.5398, 0.1686, 0.5411, 0.1692, 0.508, 0.2053, 0.4981, 0.2284, 0.503, 0.2055, 0.5712, 0.1922, 0.5639, 0.2551, 0.5278, 0.2683, 0.5079, 0.2683, 0.5824, 0.2548, 0.5527, 0.6245, 0.3319, 0.605, 0.3353, 0.5995, 0.3181, 0.6163, 0.3126, 0.1922, 0.5639, 0.2055, 0.5712, 0.1877, 0.5809, 0.1815, 0.5692, 0.2565, 0.5904, 0.2683, 0.5824, 0.2837, 0.5917, 0.2708, 0.6025, 0.1815, 0.5692, 0.1686, 0.5411, 0.1753, 0.5398, 0.1922, 0.5639, 0.2097, 0.5866, 0.2123, 0.6123, 0.1984, 0.6148, 0.1944, 0.5922, 0.6245, 0.3319, 0.6665, 0.2979, 0.684, 0.2959, 0.6283, 0.3491, 0.2551, 0.5278, 0.2548, 0.5527, 0.2326, 0.5534, 0.2374, 0.522, 0.1087, 0.9296, 0.1028, 0.97, 0.06844, 0.9662, 0.05777, 0.9386, 0.1278, 0.9401, 0.1177, 0.9737, 0.1028, 0.97, 0.1087, 0.9296, 0.6665, 0.2979, 0.6684, 0.2763, 0.6899, 0.274, 0.684, 0.2959, 0.605, 0.3353, 0.6245, 0.3319, 0.6283, 0.3491, 0.6052, 0.3491, 0.7998, 0.3826, 0.8177, 0.4221, 0.813, 0.4321, 0.7837, 0.3957, 0.1087, 0.9296, 0.1205, 0.9178, 0.1402, 0.9249, 0.1278, 0.9401, 0.2837, 0.4954, 0.2837, 0.5917, 0.2683, 0.5824, 0.2683, 0.5079, 0.6684, 0.2763, 0.6665, 0.2979, 0.6402, 0.286, 0.6445, 0.2706, 0.2837, 0.4954, 0.2683, 0.5079, 0.2284, 0.503, 0.221, 0.468, 0.6665, 0.2979, 0.6245, 0.3319, 0.6163, 0.3126, 0.6402, 0.286, 0.6306, 0.6174, 0.5931, 0.5184, 0.6358, 0.5315, 0.6458, 0.5961, 0.4237, 0.6801, 0.3927, 0.6764, 0.3933, 0.6229, 0.4148, 0.626, 0.6306, 0.6174, 0.6458, 0.5961, 0.7165, 0.5962, 0.7276, 0.6174, 0.7068, 0.4965, 0.6352, 0.5, 0.6567, 0.4608, 0.6889, 0.4651, 0.6158, 0.487, 0.6352, 0.5, 0.6358, 0.5315, 0.5931, 0.5184, 0.6352, 0.5, 0.7068, 0.4965, 0.7169, 0.5154, 0.6358, 0.5315, 0.7181, 0.4854, 0.7068, 0.4965, 0.6889, 0.4651, 0.6935, 0.4573, 0.6352, 0.5, 0.6158, 0.487, 0.6526, 0.4491, 0.6567, 0.4608, 0.6567, 0.4608, 0.6526, 0.4491, 0.6935, 0.4573, 0.6889, 0.4651, 0.7068, 0.4965, 0.7181, 0.4854, 0.7333, 0.4986, 0.7169, 0.5154, 0.8761, 0.9138, 0.8904, 0.8898, 0.9103, 0.8956, 0.8961, 0.9219, 0.6628, 0.5512, 0.6674, 0.5749, 0.6458, 0.5961, 0.6358, 0.5315, 0.6674, 0.5749, 0.6898, 0.5752, 0.7165, 0.5962, 0.6458, 0.5961, 0.6932, 0.5476, 0.6628, 0.5512, 0.6358, 0.5315, 0.7169, 0.5154, 0.6898, 0.5751, 0.6932, 0.5476, 0.7169, 0.5154, 0.7165, 0.5962, 0.02718, 0.9145, 0.009476, 0.8887, 0.01131, 0.8742, 0.04021, 0.8576, 0.05777, 0.9386, 0.06844, 0.9662, 0.05383, 0.9737, 0.04203, 0.9508, 0.1259, 0.8409, 0.1402, 0.9249, 0.1205, 0.9178, 0.1111, 0.8553, 0.09736, 0.8736, 0.1111, 0.8553, 0.1205, 0.9178, 0.09988, 0.8925, 0.01544, 0.9232, 0.0005129, 0.8902, 0.009476, 0.8887, 0.02718, 0.9145, 0.07529, 0.8975, 0.04824, 0.9244, 0.06012, 0.8545, 0.07647, 0.8721, 0.02718, 0.9145, 0.04824, 0.9244, 0.03103, 0.9414, 0.01544, 0.9232, 0.04021, 0.8576, 0.01131, 0.8742, 0.001679, 0.8701, 0.02807, 0.8439, 0.02807, 0.8439, 0.04716, 0.8251, 0.06012, 0.8545, 0.04021, 0.8576, 0.07647, 0.8721, 0.06012, 0.8545, 0.1111, 0.8553, 0.09736, 0.8736, 0.7325, 0.525, 0.7438, 0.5081, 0.7606, 0.5162, 0.7527, 0.5327, 0.01131, 0.8742, 0.009476, 0.8887, 0.0005129, 0.8902, 0.001679, 0.8701, 0.05777, 0.9386, 0.04824, 0.9244, 0.1205, 0.9178, 0.1087, 0.9296, 0.04021, 0.8576, 0.06012, 0.8545, 0.04824, 0.9244, 0.02718, 0.9145, 0.09988, 0.8925, 0.1205, 0.9178, 0.04824, 0.9244, 0.07529, 0.8975, 0.7325, 0.525, 0.7278, 0.5818, 0.7165, 0.5962, 0.7169, 0.5154, 0.1259, 0.8409, 0.1111, 0.8553, 0.06012, 0.8545, 0.04716, 0.8251, 0.8961, 0.9219, 0.8889, 0.9438, 0.8713, 0.9387, 0.8761, 0.9138, 0.805, 0.9279, 0.7946, 0.9172, 0.8116, 0.8999, 0.8212, 0.9162, 0.7278, 0.5818, 0.7424, 0.5996, 0.7276, 0.6174, 0.7165, 0.5962, 0.7438, 0.5081, 0.7325, 0.525, 0.7169, 0.5154, 0.7333, 0.4986, 0.8768, 0.4039, 0.8509, 0.4293, 0.8473, 0.4216, 0.8646, 0.3942, 0.8212, 0.9162, 0.8116, 0.8999, 0.8904, 0.8898, 0.8761, 0.9138, 0.09736, 0.8736, 0.09988, 0.8925, 0.07529, 0.8975, 0.07647, 0.8721, 0.7424, 0.5996, 0.7278, 0.5818, 0.7507, 0.5728, 0.7599, 0.5881, 0.8761, 0.9138, 0.8713, 0.9387, 0.8296, 0.9349, 0.8212, 0.9162, 0.7278, 0.5818, 0.7325, 0.525, 0.7527, 0.5327, 0.7507, 0.5728, 0.5921, 0.5175, 0.5464, 0.6212, 0.5246, 0.5797, 0.5652, 0.5223, 0.8937, 0.0985, 0.896, 0.06817, 0.9475, 0.08736, 0.9476, 0.1093, 0.5921, 0.5175, 0.5652, 0.5223, 0.5122, 0.4743, 0.5189, 0.4516, 0.4468, 0.5503, 0.5013, 0.6032, 0.457, 0.6165, 0.4367, 0.5883, 0.5055, 0.6266, 0.5013, 0.6032, 0.5246, 0.5797, 0.5464, 0.6212, 0.5013, 0.6032, 0.4468, 0.5503, 0.454, 0.5288, 0.5246, 0.5797, 0.4299, 0.5496, 0.4468, 0.5503, 0.4367, 0.5883, 0.4262, 0.5918, 0.5013, 0.6032, 0.5055, 0.6266, 0.4529, 0.6266, 0.457, 0.6165, 0.457, 0.6165, 0.4529, 0.6266, 0.4262, 0.5918, 0.4367, 0.5883, 0.4468, 0.5503, 0.4299, 0.5496, 0.4296, 0.5283, 0.454, 0.5288, 0.8579, 0.6424, 0.8414, 0.6386, 0.8407, 0.6184, 0.8605, 0.6233, 0.5187, 0.5451, 0.5329, 0.523, 0.5652, 0.5223, 0.5246, 0.5797, 0.5329, 0.523, 0.5178, 0.5039, 0.5122, 0.4743, 0.5652, 0.5223, 0.4939, 0.5243, 0.5187, 0.5451, 0.5246, 0.5797, 0.454, 0.5288, 0.5178, 0.5039, 0.4939, 0.5243, 0.454, 0.5288, 0.5122, 0.4743, 0.8947, 0.8048, 0.9103, 0.8956, 0.8904, 0.8898, 0.8761, 0.8207, 0.8663, 0.8605, 0.8904, 0.8898, 0.8116, 0.8999, 0.8405, 0.8666, 0.8626, 0.8402, 0.8663, 0.8605, 0.8405, 0.8666, 0.8409, 0.8388, 0.8409, 0.8388, 0.8227, 0.8199, 0.8761, 0.8207, 0.8626, 0.8402, 0.8025, 0.8227, 0.8227, 0.8199, 0.8116, 0.8999, 0.788, 0.882, 0.8626, 0.8402, 0.8761, 0.8207, 0.8904, 0.8898, 0.8663, 0.8605, 0.7662, 0.8361, 0.7649, 0.8603, 0.7574, 0.8626, 0.7575, 0.8313, 0.7764, 0.8909, 0.7574, 0.8626, 0.7649, 0.8603, 0.788, 0.882, 0.788, 0.882, 0.7649, 0.8603, 0.7662, 0.8361, 0.8025, 0.8227, 0.788, 0.882, 0.8116, 0.8999, 0.7946, 0.9172, 0.7764, 0.8909, 0.4503, 0.5109, 0.4298, 0.5138, 0.4247, 0.4958, 0.4424, 0.4908, 0.8025, 0.8227, 0.7662, 0.8361, 0.7575, 0.8313, 0.7915, 0.8076, 0.8212, 0.9162, 0.8296, 0.9349, 0.8141, 0.9438, 0.805, 0.9279, 0.7915, 0.8076, 0.8104, 0.7903, 0.8227, 0.8199, 0.8025, 0.8227, 0.8405, 0.8666, 0.8116, 0.8999, 0.8227, 0.8199, 0.8409, 0.8388, 0.4503, 0.5109, 0.4941, 0.4761, 0.5122, 0.4743, 0.454, 0.5288, 0.8579, 0.6424, 0.8775, 0.6398, 0.8969, 0.6561, 0.8929, 0.6744, 0.8775, 0.6398, 0.8809, 0.6258, 0.9125, 0.6476, 0.8969, 0.6561, 0.9158, 0.6719, 0.9177, 0.69, 0.8895, 0.6913, 0.8929, 0.6744, 0.4941, 0.4761, 0.4966, 0.4536, 0.5189, 0.4516, 0.5122, 0.4743, 0.4298, 0.5138, 0.4503, 0.5109, 0.454, 0.5288, 0.4296, 0.5283, 0.7998, 0.3826, 0.796, 0.3616, 0.8736, 0.3694, 0.8646, 0.3942, 0.8929, 0.6744, 0.8895, 0.6913, 0.8414, 0.6386, 0.8579, 0.6424, 0.8947, 0.8048, 0.8761, 0.8207, 0.8227, 0.8199, 0.8104, 0.7903, 0.4966, 0.4536, 0.4941, 0.4761, 0.4723, 0.4659, 0.4768, 0.4491, 0.8605, 0.6233, 0.8809, 0.6258, 0.8775, 0.6398, 0.8579, 0.6424, 0.4941, 0.4761, 0.4503, 0.5109, 0.4424, 0.4908, 0.4723, 0.4659, 0.7324, 0.02237, 0.7324, 0.1422, 0.6943, 0.1116, 0.7077, 0.04318, 0.1695, 0.2163, 0.1437, 0.1836, 0.1852, 0.1485, 0.2024, 0.1666, 0.7324, 0.02237, 0.7077, 0.04318, 0.6399, 0.01896, 0.6359, 0.0005129, 0.6118, 0.1147, 0.6821, 0.1424, 0.644, 0.1706, 0.6151, 0.1521, 0.6954, 0.1635, 0.6821, 0.1424, 0.6943, 0.1116, 0.7324, 0.1422, 0.6821, 0.1424, 0.6118, 0.1147, 0.6102, 0.09238, 0.6943, 0.1116, 0.5965, 0.1201, 0.6118, 0.1147, 0.6151, 0.1521, 0.6073, 0.1575, 0.6821, 0.1424, 0.6954, 0.1635, 0.6427, 0.1836, 0.644, 0.1706, 0.644, 0.1706, 0.6427, 0.1836, 0.6073, 0.1575, 0.6151, 0.1521, 0.6118, 0.1147, 0.5965, 0.1201, 0.5882, 0.1014, 0.6102, 0.09238, 0.02845, 0.7495, 0.03863, 0.7353, 0.0675, 0.8059, 0.05255, 0.7968, 0.6747, 0.08201, 0.6789, 0.05623, 0.7077, 0.04318, 0.6943, 0.1116, 0.6789, 0.05623, 0.6574, 0.04451, 0.6399, 0.01896, 0.7077, 0.04318, 0.6438, 0.07284, 0.6747, 0.08201, 0.6943, 0.1116, 0.6102, 0.09238, 0.6574, 0.04453, 0.6438, 0.07284, 0.6102, 0.09238, 0.6399, 0.01896, 0.7574, 0.6684, 0.8407, 0.6184, 0.8414, 0.6386, 0.7872, 0.68, 0.8337, 0.6659, 0.8414, 0.6386, 0.8895, 0.6913, 0.8542, 0.6861, 0.106, 0.2397, 0.1066, 0.2932, 0.08198, 0.2932, 0.06991, 0.2368, 0.8299, 0.7049, 0.8219, 0.7396, 0.7872, 0.68, 0.818, 0.6829, 0.8436, 0.7642, 0.8219, 0.7396, 0.8895, 0.6913, 0.8975, 0.713, 0.818, 0.6829, 0.7872, 0.68, 0.8414, 0.6386, 0.8337, 0.6658, 0.8879, 0.7776, 0.9084, 0.7507, 0.9177, 0.7532, 0.8934, 0.7893, 0.9152, 0.713, 0.9177, 0.7532, 0.9084, 0.7507, 0.8975, 0.713, 0.8975, 0.713, 0.9084, 0.7507, 0.8879, 0.7776, 0.8436, 0.7642, 0.8975, 0.713, 0.8895, 0.6913, 0.9177, 0.69, 0.9152, 0.713, 0.5996, 0.07784, 0.5827, 0.08848, 0.5711, 0.07458, 0.5847, 0.06318, 0.8436, 0.7642, 0.8879, 0.7776, 0.8934, 0.7893, 0.8382, 0.7881, 0.8929, 0.6744, 0.8969, 0.6561, 0.9125, 0.6476, 0.9158, 0.6719, 0.8382, 0.7881, 0.7964, 0.7806, 0.8219, 0.7396, 0.8436, 0.7642, 0.8542, 0.6861, 0.8895, 0.6913, 0.8219, 0.7396, 0.8299, 0.7049, 0.5996, 0.07784, 0.6244, 0.02829, 0.6399, 0.01896, 0.6102, 0.09238, 0.05255, 0.7968, 0.03067, 0.7973, 0.01389, 0.7639, 0.02845, 0.7495, 0.01189, 0.7391, 0.01724, 0.7265, 0.03863, 0.7353, 0.02845, 0.7495, 0.05255, 0.7968, 0.0675, 0.8059, 0.06314, 0.8241, 0.04669, 0.8157, 0.6244, 0.02829, 0.6193, 0.008377, 0.6359, 0.0005129, 0.6399, 0.01896, 0.5827, 0.08848, 0.5996, 0.07784, 0.6102, 0.09238, 0.5882, 0.1014, 0.7837, 0.3957, 0.7634, 0.375, 0.796, 0.3616, 0.7998, 0.3826, 0.02845, 0.7495, 0.01389, 0.7639, 0.0005129, 0.7528, 0.01189, 0.7391, 0.7574, 0.6684, 0.7872, 0.68, 0.8219, 0.7396, 0.7964, 0.7806, 0.6193, 0.008377, 0.6244, 0.02829, 0.6014, 0.02932, 0.5982, 0.01233, 0.04669, 0.8157, 0.02871, 0.8124, 0.03067, 0.7973, 0.05255, 0.7968, 0.6244, 0.02829, 0.5996, 0.07784, 0.5847, 0.06318, 0.6014, 0.02932, 0.4237, 0.7022, 0.4237, 0.8185, 0.3867, 0.7889, 0.3998, 0.7225, 0.2205, 0.6477, 0.2656, 0.6467, 0.2656, 0.707, 0.2427, 0.7045, 0.4237, 0.7022, 0.3998, 0.7225, 0.3342, 0.6994, 0.3298, 0.6812, 0.3069, 0.7917, 0.3749, 0.8187, 0.3379, 0.846, 0.3099, 0.828, 0.3878, 0.8391, 0.3749, 0.8187, 0.3867, 0.7889, 0.4237, 0.8185, 0.3749, 0.8187, 0.3069, 0.7917, 0.3053, 0.77, 0.3867, 0.7889, 0.292, 0.7969, 0.3069, 0.7917, 0.3099, 0.828, 0.3024, 0.8333, 0.3749, 0.8187, 0.3878, 0.8391, 0.3367, 0.8586, 0.3379, 0.846, 0.3379, 0.846, 0.3367, 0.8586, 0.3024, 0.8333, 0.3099, 0.828, 0.3069, 0.7917, 0.292, 0.7969, 0.2839, 0.7787, 0.3053, 0.77, 0.1422, 0.5311, 0.1507, 0.5119, 0.1676, 0.5174, 0.1619, 0.5347, 0.3678, 0.7602, 0.3718, 0.7352, 0.3998, 0.7225, 0.3867, 0.7889, 0.3718, 0.7352, 0.351, 0.7239, 0.3342, 0.6994, 0.3998, 0.7225, 0.3379, 0.7512, 0.3678, 0.7602, 0.3867, 0.7889, 0.3053, 0.77, 0.351, 0.724, 0.3379, 0.7512, 0.3053, 0.77, 0.3342, 0.6994, 0.3296, 0.975, 0.3518, 0.9182, 0.3747, 0.9157, 0.3747, 0.9761, 0.07118, 0.754, 0.03863, 0.7353, 0.12, 0.7164, 0.1011, 0.7451, 0.157, 0.8031, 0.1331, 0.7828, 0.12, 0.7164, 0.157, 0.6868, 0.04017, 0.7136, 0.03863, 0.7353, 0.01724, 0.7265, 0.02529, 0.7084, 0.1211, 0.6661, 0.157, 0.6868, 0.12, 0.7164, 0.1082, 0.6866, 0.1011, 0.7451, 0.12, 0.7164, 0.1331, 0.7828, 0.1051, 0.7701, 0.1082, 0.6866, 0.07123, 0.6593, 0.07, 0.6467, 0.1211, 0.6661, 0.1082, 0.6866, 0.12, 0.7164, 0.03863, 0.7353, 0.04017, 0.7136, 0.157, 0.8031, 0.06314, 0.8241, 0.0675, 0.8059, 0.1331, 0.7828, 0.07123, 0.6593, 0.04325, 0.6773, 0.0357, 0.672, 0.07, 0.6467, 0.2951, 0.7558, 0.2786, 0.7661, 0.2672, 0.7525, 0.2806, 0.7413, 0.02529, 0.7084, 0.0357, 0.672, 0.04325, 0.6773, 0.04017, 0.7136, 0.08434, 0.7813, 0.0675, 0.8059, 0.03863, 0.7353, 0.07118, 0.754, 0.04017, 0.7136, 0.04325, 0.6773, 0.07123, 0.6593, 0.1082, 0.6866, 0.1051, 0.7701, 0.1331, 0.7828, 0.0675, 0.8059, 0.08436, 0.7813, 0.2951, 0.7558, 0.3192, 0.7084, 0.3342, 0.6994, 0.3053, 0.77, 0.09654, 0.4718, 0.1196, 0.468, 0.1227, 0.4866, 0.09957, 0.4945, 0.09957, 0.4945, 0.0815, 0.4923, 0.07515, 0.4701, 0.09654, 0.4718, 0.1422, 0.5311, 0.138, 0.5486, 0.0815, 0.4923, 0.09957, 0.4945, 0.3192, 0.7084, 0.3134, 0.6896, 0.3298, 0.6812, 0.3342, 0.6994, 0.2786, 0.7661, 0.2951, 0.7558, 0.3053, 0.77, 0.2839, 0.7787, 0.8646, 0.3942, 0.8473, 0.4216, 0.8177, 0.4221, 0.7998, 0.3826, 0.075, 0.5218, 0.0815, 0.4923, 0.138, 0.5486, 0.09837, 0.5429, 0.09957, 0.4945, 0.1227, 0.4866, 0.1507, 0.5119, 0.1422, 0.5311, 0.3134, 0.6896, 0.3192, 0.7084, 0.2973, 0.708, 0.2954, 0.6929, 0.1619, 0.5347, 0.1616, 0.5488, 0.138, 0.5486, 0.1422, 0.5311, 0.3192, 0.7084, 0.2951, 0.7558, 0.2806, 0.7413, 0.2973, 0.708, 0.7335, 0.1113, 0.7762, 0.007092, 0.7988, 0.04752, 0.7627, 0.103, 0.3927, 0.6764, 0.3566, 0.6793, 0.3687, 0.6229, 0.3933, 0.6229, 0.7335, 0.1113, 0.7627, 0.103, 0.8097, 0.152, 0.8072, 0.1731, 0.8721, 0.07536, 0.8209, 0.02414, 0.864, 0.01174, 0.8836, 0.03813, 0.8162, 0.0009529, 0.8209, 0.02414, 0.7988, 0.04752, 0.7762, 0.007092, 0.8209, 0.02414, 0.8721, 0.07536, 0.8635, 0.09667, 0.7988, 0.04752, 0.8899, 0.07545, 0.8721, 0.07536, 0.8836, 0.03813, 0.8927, 0.03585, 0.8209, 0.02414, 0.8162, 0.0009529, 0.8695, 0.0005129, 0.864, 0.01174, 0.864, 0.01174, 0.8695, 0.0005129, 0.8927, 0.03585, 0.8836, 0.03813, 0.8721, 0.07536, 0.8899, 0.07545, 0.8927, 0.09895, 0.8635, 0.09667, 0.5054, 0.3253, 0.511, 0.2958, 0.5692, 0.3502, 0.5293, 0.3457, 0.8051, 0.08192, 0.7911, 0.1034, 0.7627, 0.103, 0.7988, 0.04752, 0.7911, 0.1034, 0.8073, 0.1201, 0.8097, 0.152, 0.7627, 0.103, 0.8296, 0.1017, 0.8051, 0.08192, 0.7988, 0.04752, 0.8635, 0.09667, 0.8073, 0.1201, 0.8296, 0.1018, 0.8635, 0.09667, 0.8097, 0.152, 0.0005129, 0.5333, 0.02724, 0.5389, 0.0661, 0.5974, 0.04279, 0.6389, 0.05944, 0.5405, 0.02724, 0.5389, 0.0815, 0.4923, 0.07497, 0.5218, 0.5291, 0.2975, 0.5509, 0.2873, 0.5808, 0.3122, 0.5729, 0.3324, 0.1346, 0.6339, 0.155, 0.6061, 0.1643, 0.6084, 0.1405, 0.6457, 0.1446, 0.5699, 0.155, 0.6061, 0.1346, 0.6339, 0.08889, 0.6213, 0.1446, 0.5699, 0.138, 0.5486, 0.1616, 0.5488, 0.1608, 0.5694, 0.1608, 0.5694, 0.1643, 0.6084, 0.155, 0.6061, 0.1446, 0.5699, 0.08408, 0.6457, 0.04279, 0.6389, 0.0661, 0.5974, 0.08889, 0.6213, 0.02625, 0.01674, 0.05907, 0.0663, 0.04183, 0.0843, 0.0005129, 0.04929, 0.08889, 0.6213, 0.1346, 0.6339, 0.1405, 0.6457, 0.08408, 0.6457, 0.8665, 0.115, 0.8907, 0.1182, 0.887, 0.1443, 0.8702, 0.1348, 0.08889, 0.6213, 0.0661, 0.5974, 0.138, 0.5486, 0.1446, 0.5699, 0.09837, 0.5429, 0.138, 0.5486, 0.0661, 0.5974, 0.07301, 0.563, 0.0005129, 0.5333, 0.07515, 0.4701, 0.0815, 0.4923, 0.02724, 0.5389, 0.07301, 0.563, 0.0661, 0.5974, 0.02724, 0.5389, 0.05944, 0.5405, 0.8665, 0.115, 0.8275, 0.1486, 0.8097, 0.152, 0.8635, 0.09667, 0.5933, 0.3352, 0.5936, 0.3497, 0.5692, 0.3502, 0.5729, 0.3324, 0.5729, 0.3324, 0.5692, 0.3502, 0.511, 0.2958, 0.5291, 0.2975, 0.5729, 0.3324, 0.5808, 0.3122, 0.5984, 0.3172, 0.5933, 0.3352, 0.8275, 0.1486, 0.8292, 0.1693, 0.8072, 0.1731, 0.8097, 0.152, 0.8907, 0.1182, 0.8665, 0.115, 0.8635, 0.09667, 0.8927, 0.09895, 0.8486, 0.152, 0.8702, 0.1348, 0.887, 0.1443, 0.8519, 0.1676, 0.5293, 0.3457, 0.5692, 0.3502, 0.4986, 0.4012, 0.5045, 0.3666, 0.5266, 0.275, 0.5464, 0.2706, 0.5509, 0.2873, 0.5291, 0.2975, 0.8292, 0.1693, 0.8275, 0.1486, 0.8486, 0.152, 0.8519, 0.1676, 0.5291, 0.2975, 0.511, 0.2958, 0.5043, 0.2731, 0.5266, 0.275, 0.8275, 0.1486, 0.8665, 0.115, 0.8702, 0.1348, 0.8486, 0.152, 0.6087, 0.8058, 0.693, 0.7913, 0.6807, 0.8208, 0.6273, 0.8217, 0.6408, 0.8412, 0.6625, 0.8398, 0.6629, 0.8676, 0.6372, 0.8614, 0.6087, 0.8058, 0.6273, 0.8217, 0.6131, 0.8908, 0.5931, 0.8965, 0.7155, 0.883, 0.7009, 0.8236, 0.7372, 0.837, 0.7385, 0.8612, 0.7119, 0.8086, 0.7009, 0.8236, 0.6807, 0.8208, 0.693, 0.7913, 0.7009, 0.8236, 0.7155, 0.883, 0.6918, 0.9008, 0.6807, 0.8208, 0.727, 0.8919, 0.7155, 0.883, 0.7385, 0.8612, 0.746, 0.8636, 0.7009, 0.8236, 0.7119, 0.8086, 0.746, 0.8323, 0.7372, 0.837, 0.7372, 0.837, 0.746, 0.8323, 0.746, 0.8636, 0.7385, 0.8612, 0.7155, 0.883, 0.727, 0.8919, 0.7089, 0.9181, 0.6918, 0.9008, 0.5195, 0.6995, 0.5578, 0.7049, 0.4883, 0.7523, 0.495, 0.719, 0.6625, 0.8398, 0.6408, 0.8412, 0.6273, 0.8217, 0.6807, 0.8208, 0.6408, 0.8412, 0.6372, 0.8614, 0.6131, 0.8908, 0.6273, 0.8217, 0.6629, 0.8676, 0.6625, 0.8398, 0.6807, 0.8208, 0.6918, 0.9008, 0.6372, 0.8614, 0.6629, 0.8676, 0.6918, 0.9008, 0.6131, 0.8908, 0.5207, 0.6531, 0.5421, 0.644, 0.5701, 0.6689, 0.5619, 0.6879, 0.5045, 0.3666, 0.4986, 0.4012, 0.458, 0.3438, 0.4903, 0.3445, 0.519, 0.6313, 0.5383, 0.6277, 0.5421, 0.644, 0.5207, 0.6531, 0.5219, 0.4247, 0.5662, 0.438, 0.5703, 0.4481, 0.5176, 0.4481, 0.4311, 0.339, 0.5043, 0.2731, 0.511, 0.2958, 0.458, 0.3438, 0.5662, 0.438, 0.5864, 0.4097, 0.5969, 0.4132, 0.5703, 0.4481, 0.5219, 0.4247, 0.4986, 0.4012, 0.5692, 0.3502, 0.5764, 0.3718, 0.5764, 0.3718, 0.5864, 0.4097, 0.5662, 0.438, 0.5219, 0.4247, 0.4311, 0.339, 0.458, 0.3438, 0.4986, 0.4012, 0.4768, 0.4426, 0.5933, 0.371, 0.5969, 0.4132, 0.5864, 0.4097, 0.5764, 0.3718, 0.6822, 0.9172, 0.6984, 0.9289, 0.6893, 0.9447, 0.6738, 0.9358, 0.5176, 0.4481, 0.4768, 0.4426, 0.4986, 0.4012, 0.5219, 0.4247, 0.4903, 0.3445, 0.458, 0.3438, 0.511, 0.2958, 0.5053, 0.3253, 0.9995, 0.2087, 0.9448, 0.2196, 0.9453, 0.1975, 0.9971, 0.1779, 0.5764, 0.3718, 0.5692, 0.3502, 0.5936, 0.3497, 0.5933, 0.371, 0.6822, 0.9172, 0.6273, 0.9147, 0.6131, 0.8908, 0.6918, 0.9008, 0.5207, 0.6531, 0.5034, 0.6509, 0.4975, 0.6288, 0.519, 0.6313, 0.5619, 0.6879, 0.5701, 0.6689, 0.5867, 0.6744, 0.5812, 0.6914, 0.497, 0.6792, 0.5034, 0.6509, 0.5578, 0.7049, 0.5195, 0.6995, 0.6273, 0.9147, 0.6073, 0.9228, 0.5931, 0.8965, 0.6131, 0.8908, 0.6984, 0.9289, 0.6822, 0.9172, 0.6918, 0.9008, 0.7089, 0.9181, 0.784, 0.2835, 0.8741, 0.2706, 0.8659, 0.2924, 0.8002, 0.301, 0.4819, 0.6972, 0.4507, 0.6956, 0.5034, 0.6509, 0.497, 0.6792, 0.5812, 0.6914, 0.5809, 0.7051, 0.5578, 0.7049, 0.5619, 0.6879, 0.6073, 0.9228, 0.6273, 0.9147, 0.6322, 0.9397, 0.6145, 0.9447, 0.5619, 0.6879, 0.5578, 0.7049, 0.5034, 0.6509, 0.5207, 0.6531, 0.6273, 0.9147, 0.6822, 0.9172, 0.6738, 0.9358, 0.6322, 0.9397, 0.4391, 0.816, 0.5178, 0.8002, 0.5049, 0.8295, 0.4539, 0.8303, 0.4676, 0.8486, 0.4885, 0.8471, 0.4897, 0.8726, 0.4651, 0.8676, 0.4391, 0.816, 0.4539, 0.8303, 0.4444, 0.8929, 0.4247, 0.8999, 0.5378, 0.8896, 0.5248, 0.8327, 0.5537, 0.8492, 0.5555, 0.8638, 0.5369, 0.8189, 0.5248, 0.8327, 0.5049, 0.8295, 0.5178, 0.8002, 0.5248, 0.8327, 0.5378, 0.8896, 0.5167, 0.8994, 0.5049, 0.8295, 0.5495, 0.8983, 0.5378, 0.8896, 0.5555, 0.8638, 0.5645, 0.8652, 0.5248, 0.8327, 0.5369, 0.8189, 0.5633, 0.8451, 0.5537, 0.8492, 0.5537, 0.8492, 0.5633, 0.8451, 0.5645, 0.8652, 0.5555, 0.8638, 0.5378, 0.8896, 0.5495, 0.8983, 0.5339, 0.9164, 0.5167, 0.8994, 0.6497, 0.6864, 0.6193, 0.6868, 0.6732, 0.6431, 0.6685, 0.6702, 0.4885, 0.8471, 0.4676, 0.8486, 0.4539, 0.8303, 0.5049, 0.8295, 0.4676, 0.8486, 0.4651, 0.8676, 0.4444, 0.8929, 0.4539, 0.8303, 0.4897, 0.8726, 0.4885, 0.8471, 0.5049, 0.8295, 0.5167, 0.8994, 0.4651, 0.8676, 0.4897, 0.8726, 0.5167, 0.8994, 0.4444, 0.8929, 0.6888, 0.6238, 0.7124, 0.6184, 0.7165, 0.6336, 0.6905, 0.6452, 0.5643, 0.7257, 0.5578, 0.7049, 0.5809, 0.7051, 0.5801, 0.7252, 0.7509, 0.6823, 0.7507, 0.696, 0.7277, 0.6959, 0.7316, 0.679, 0.5801, 0.7252, 0.5835, 0.7631, 0.5745, 0.7608, 0.5643, 0.7257, 0.137, 0.236, 0.1281, 0.2901, 0.1066, 0.2932, 0.106, 0.2397, 0.5104, 0.7756, 0.5547, 0.7878, 0.5604, 0.7992, 0.5057, 0.7992, 0.5057, 0.7992, 0.4657, 0.7926, 0.4883, 0.7523, 0.5104, 0.7756, 0.4247, 0.6901, 0.4975, 0.6288, 0.5034, 0.6509, 0.4507, 0.6956, 0.6905, 0.6452, 0.7165, 0.6336, 0.7398, 0.66, 0.7316, 0.679, 0.5104, 0.7756, 0.4883, 0.7523, 0.5578, 0.7049, 0.5643, 0.7257, 0.5072, 0.9137, 0.5229, 0.9258, 0.5111, 0.9488, 0.4965, 0.9413, 0.5643, 0.7257, 0.5745, 0.7608, 0.5547, 0.7878, 0.5104, 0.7756, 0.495, 0.719, 0.4883, 0.7523, 0.4507, 0.6956, 0.4819, 0.6972, 0.4247, 0.6901, 0.4507, 0.6956, 0.4883, 0.7523, 0.4657, 0.7926, 0.5547, 0.7878, 0.5745, 0.7608, 0.5835, 0.7631, 0.5604, 0.7992, 0.5072, 0.9137, 0.4563, 0.9046, 0.4444, 0.8929, 0.5167, 0.8994, 0.7316, 0.679, 0.7277, 0.6959, 0.6732, 0.6431, 0.6905, 0.6452, 0.6685, 0.6702, 0.6732, 0.6431, 0.7277, 0.6959, 0.6897, 0.6901, 0.6897, 0.6901, 0.7277, 0.6959, 0.6577, 0.7432, 0.6644, 0.7094, 0.4563, 0.9046, 0.4372, 0.9152, 0.4247, 0.8999, 0.4444, 0.8929, 0.5229, 0.9258, 0.5072, 0.9137, 0.5167, 0.8994, 0.5339, 0.9164, 0.8212, 0.3173, 0.8429, 0.3146, 0.8484, 0.3422, 0.8192, 0.3417, 0.6644, 0.7094, 0.6577, 0.7432, 0.6193, 0.6868, 0.6497, 0.6864, 0.6905, 0.6452, 0.6732, 0.6431, 0.6676, 0.6212, 0.6888, 0.6238, 0.4372, 0.9152, 0.4563, 0.9046, 0.4621, 0.9451, 0.4473, 0.9488, 0.7316, 0.679, 0.7398, 0.66, 0.7564, 0.6654, 0.7509, 0.6823, 0.4563, 0.9046, 0.5072, 0.9137, 0.4965, 0.9413, 0.4621, 0.9451, 0.2563, 0.9631, 0.1937, 0.9905, 0.2011, 0.9555, 0.241, 0.9506, 0.2278, 0.9307, 0.21, 0.9365, 0.2053, 0.9051, 0.2275, 0.9059, 0.2563, 0.9631, 0.241, 0.9506, 0.2409, 0.8761, 0.2563, 0.8668, 0.1649, 0.8946, 0.1779, 0.9604, 0.1495, 0.9469, 0.1479, 0.9187, 0.1686, 0.9761, 0.1779, 0.9604, 0.2011, 0.9555, 0.1937, 0.9905, 0.1779, 0.9604, 0.1649, 0.8946, 0.1781, 0.8874, 0.2011, 0.9555, 0.1542, 0.8893, 0.1649, 0.8946, 0.1479, 0.9187, 0.1413, 0.9174, 0.1779, 0.9604, 0.1686, 0.9761, 0.1419, 0.9505, 0.1495, 0.9469, 0.1495, 0.9469, 0.1419, 0.9505, 0.1413, 0.9174, 0.1479, 0.9187, 0.1649, 0.8946, 0.1542, 0.8893, 0.1603, 0.8776, 0.1781, 0.8874, 0.8192, 0.3417, 0.796, 0.3616, 0.8002, 0.301, 0.8212, 0.3173, 0.21, 0.9365, 0.2278, 0.9307, 0.241, 0.9506, 0.2011, 0.9555, 0.2278, 0.9307, 0.2275, 0.9059, 0.2409, 0.8761, 0.241, 0.9506, 0.2053, 0.9051, 0.21, 0.9365, 0.2011, 0.9555, 0.1781, 0.8874, 0.2275, 0.9059, 0.2053, 0.9051, 0.1781, 0.8874, 0.2409, 0.8761, 0.9012, 0.3741, 0.8924, 0.3855, 0.8736, 0.3694, 0.8881, 0.3588, 0.7244, 0.7788, 0.7443, 0.7518, 0.7533, 0.754, 0.7301, 0.7902, 0.878, 0.305, 0.8659, 0.2924, 0.8741, 0.2706, 0.8904, 0.2854, 0.6799, 0.7666, 0.6577, 0.7432, 0.7277, 0.6959, 0.7341, 0.7166, 0.5931, 0.6811, 0.6193, 0.6868, 0.6577, 0.7432, 0.6351, 0.7838, 0.75, 0.7161, 0.7533, 0.754, 0.7443, 0.7518, 0.7341, 0.7166, 0.7341, 0.7166, 0.7443, 0.7518, 0.7244, 0.7788, 0.6799, 0.7666, 0.983, 0.137, 0.9395, 0.1768, 0.9167, 0.169, 0.9403, 0.1135, 0.8904, 0.2854, 0.9153, 0.2964, 0.909, 0.3125, 0.878, 0.305, 0.6753, 0.7902, 0.6351, 0.7838, 0.6577, 0.7432, 0.6799, 0.7666, 0.1823, 0.8719, 0.167, 0.8663, 0.171, 0.8437, 0.185, 0.8462, 0.5931, 0.6811, 0.6676, 0.6212, 0.6732, 0.6431, 0.6193, 0.6868, 0.7341, 0.7166, 0.7277, 0.6959, 0.7507, 0.696, 0.75, 0.7161, 0.878, 0.305, 0.909, 0.3125, 0.9058, 0.3507, 0.8881, 0.3588, 0.6799, 0.7666, 0.7244, 0.7788, 0.7301, 0.7902, 0.6753, 0.7902, 0.1823, 0.8719, 0.2292, 0.8681, 0.2409, 0.8761, 0.1781, 0.8874, 0.8881, 0.3588, 0.9058, 0.3507, 0.9153, 0.3645, 0.9012, 0.3741, 0.8484, 0.3422, 0.8736, 0.3694, 0.796, 0.3616, 0.8192, 0.3417, 0.8212, 0.3173, 0.8002, 0.301, 0.8659, 0.2924, 0.8429, 0.3146, 0.2292, 0.8681, 0.2434, 0.856, 0.2563, 0.8668, 0.2409, 0.8761, 0.167, 0.8663, 0.1823, 0.8719, 0.1781, 0.8874, 0.1603, 0.8776, 0.784, 0.2835, 0.8002, 0.301, 0.796, 0.3616, 0.7634, 0.375, 0.8646, 0.3942, 0.8736, 0.3694, 0.8924, 0.3855, 0.8768, 0.4039, 0.8881, 0.3588, 0.8736, 0.3694, 0.8659, 0.2924, 0.878, 0.305, 0.2434, 0.856, 0.2292, 0.8681, 0.2148, 0.8309, 0.2268, 0.8251, 0.8429, 0.3146, 0.8659, 0.2924, 0.8736, 0.3694, 0.8484, 0.3422, 0.2292, 0.8681, 0.1823, 0.8719, 0.185, 0.8462, 0.2148, 0.8309, 0.4207, 0.1637, 0.3997, 0.1574, 0.4038, 0.1011, 0.4197, 0.1056, 0.9531, 0.06655, 0.9756, 0.0584, 0.9934, 0.09927, 0.9881, 0.1005, 0.2733, 0.1749, 0.2518, 0.1755, 0.257, 0.1186, 0.2734, 0.119, 0.3997, 0.1574, 0.3751, 0.1561, 0.3926, 0.1077, 0.4038, 0.1011, 0.9476, 0.1093, 0.9475, 0.08736, 0.9879, 0.1056, 0.9988, 0.1106, 0.2518, 0.1755, 0.227, 0.176, 0.2418, 0.1232, 0.257, 0.1186, 0.3566, 0.6793, 0.3136, 0.6699, 0.3444, 0.6177, 0.3687, 0.6229, 0.4497, 0.0448, 0.4793, 0.01291, 0.507, 0.0673, 0.4878, 0.08487, 0.3978, 0.2159, 0.3536, 0.2151, 0.3751, 0.1561, 0.3997, 0.1574, 0.951, 0.003752, 0.9958, 0.0005129, 0.9988, 0.05903, 0.9756, 0.0584, 0.3136, 0.6699, 0.2872, 0.6393, 0.3274, 0.6002, 0.3444, 0.6177, 0.4311, 0.06931, 0.4497, 0.0448, 0.4878, 0.08487, 0.4732, 0.1018, 0.4301, 0.2238, 0.3978, 0.2159, 0.3997, 0.1574, 0.4207, 0.1637, 0.4793, 0.01291, 0.5262, 0.0005129, 0.5343, 0.06305, 0.507, 0.0673, 0.16, 0.705, 0.1758, 0.6655, 0.2185, 0.7098, 0.2123, 0.7306, 0.3536, 0.2151, 0.3089, 0.202, 0.3499, 0.15, 0.3751, 0.1561, 0.2544, 0.2288, 0.2118, 0.2326, 0.227, 0.176, 0.2518, 0.1755, 0.5262, 0.0005129, 0.5701, 0.009037, 0.5601, 0.06572, 0.5343, 0.06305, 0.1581, 0.7348, 0.16, 0.705, 0.2123, 0.7306, 0.2119, 0.753, 0.3089, 0.202, 0.2872, 0.1657, 0.3362, 0.1289, 0.3499, 0.15, 0.2862, 0.2259, 0.2544, 0.2288, 0.2518, 0.1755, 0.2733, 0.1749, 0.1758, 0.6655, 0.2205, 0.6477, 0.2427, 0.7045, 0.2185, 0.7098, 0.2118, 0.2326, 0.1695, 0.2163, 0.2024, 0.1666, 0.227, 0.176, 0.896, 0.06817, 0.9093, 0.02768, 0.9531, 0.06655, 0.9475, 0.08736, 0.2552, 0.7572, 0.255, 0.7513, 0.2608, 0.7512, 0.2656, 0.7632, 0.9879, 0.1056, 0.9881, 0.1005, 0.9934, 0.09927, 0.9988, 0.1106, 0.4149, 0.5683, 0.3995, 0.565, 0.415, 0.4878, 0.4237, 0.4881, 0.5108, 0.1478, 0.521, 0.1342, 0.5519, 0.1903, 0.5701, 0.2218, 0.3995, 0.565, 0.384, 0.5697, 0.4054, 0.4908, 0.415, 0.4878, 0.3762, 0.1043, 0.3741, 0.09117, 0.4301, 0.0005129, 0.4043, 0.04874, 0.227, 0.176, 0.2024, 0.1666, 0.2259, 0.1154, 0.2418, 0.1232, 0.9756, 0.0584, 0.9988, 0.05903, 0.9988, 0.1106, 0.9934, 0.09927, 0.3751, 0.1561, 0.3499, 0.15, 0.3762, 0.1043, 0.3926, 0.1077, 0.2123, 0.7306, 0.2185, 0.7098, 0.255, 0.7513, 0.2552, 0.7572, 0.2024, 0.1666, 0.1852, 0.1485, 0.2157, 0.1019, 0.2259, 0.1154, 0.4878, 0.08487, 0.507, 0.0673, 0.5294, 0.1217, 0.521, 0.1342, 0.3499, 0.15, 0.3362, 0.1289, 0.3741, 0.09117, 0.3762, 0.1043, 0.2119, 0.753, 0.2123, 0.7306, 0.2552, 0.7572, 0.2656, 0.7632, 0.3933, 0.6229, 0.3687, 0.6229, 0.384, 0.5697, 0.3995, 0.565, 0.4732, 0.1018, 0.4878, 0.08487, 0.521, 0.1342, 0.5108, 0.1478, 0.2185, 0.7098, 0.2427, 0.7045, 0.2608, 0.7512, 0.255, 0.7513, 0.4148, 0.626, 0.3933, 0.6229, 0.3995, 0.565, 0.4149, 0.5683, 0.507, 0.0673, 0.5343, 0.06305, 0.5481, 0.121, 0.5294, 0.1217, 0.2427, 0.7045, 0.2656, 0.707, 0.2656, 0.7632, 0.2608, 0.7512, 0.3687, 0.6229, 0.3444, 0.6177, 0.3666, 0.5664, 0.384, 0.5697, 0.5343, 0.06305, 0.5601, 0.06572, 0.5652, 0.1255, 0.5481, 0.121, 0.9475, 0.08736, 0.9531, 0.06655, 0.9881, 0.1005, 0.9879, 0.1056, 0.3444, 0.6177, 0.3274, 0.6002, 0.3573, 0.5533, 0.3666, 0.5664, 0.5519, 0.1903, 0.5541, 0.1823, 0.5622, 0.1844, 0.5701, 0.2218, 0.2663, 0.04319, 0.2545, 0.03797, 0.2707, 0.0107, 0.2729, 0.01332, 0.415, 0.4878, 0.4054, 0.4908, 0.4114, 0.4619, 0.4143, 0.4601, 0.4135, 0.04987, 0.4097, 0.05317, 0.4043, 0.04874, 0.4301, 0.0005129, 0.5294, 0.1217, 0.5481, 0.121, 0.5622, 0.1844, 0.5541, 0.1823, 0.384, 0.5697, 0.3666, 0.5664, 0.3932, 0.4872, 0.4054, 0.4908, 0.5481, 0.121, 0.5652, 0.1255, 0.5701, 0.2218, 0.5622, 0.1844, 0.3666, 0.5664, 0.3573, 0.5533, 0.3871, 0.4781, 0.3932, 0.4872, 0.257, 0.1186, 0.2418, 0.1232, 0.2663, 0.04319, 0.2768, 0.04004, 0.4038, 0.1011, 0.3926, 0.1077, 0.4097, 0.05317, 0.4135, 0.04987, 0.2734, 0.119, 0.257, 0.1186, 0.2768, 0.04004, 0.2862, 0.03954, 0.4197, 0.1056, 0.4038, 0.1011, 0.4135, 0.04987, 0.4301, 0.0005129, 0.2418, 0.1232, 0.2259, 0.1154, 0.2545, 0.03797, 0.2663, 0.04319, 0.3926, 0.1077, 0.3762, 0.1043, 0.4043, 0.04874, 0.4097, 0.05317, 0.2259, 0.1154, 0.2157, 0.1019, 0.2482, 0.02871, 0.2545, 0.03797, 0.521, 0.1342, 0.5294, 0.1217, 0.5541, 0.1823, 0.5519, 0.1903, 0.2759, 0.01142, 0.2729, 0.01332, 0.2707, 0.0107, 0.2763, 0.0005129, 0.4143, 0.4601, 0.4114, 0.4619, 0.4093, 0.4594, 0.4148, 0.4491, 0.2768, 0.04004, 0.2663, 0.04319, 0.2729, 0.01332, 0.2759, 0.01142, 0.3932, 0.4872, 0.3871, 0.4781, 0.4148, 0.4491, 0.4093, 0.4594, 0.4237, 0.4881, 0.415, 0.4878, 0.4143, 0.4601, 0.4148, 0.4491, 0.2545, 0.03797, 0.2482, 0.02871, 0.2763, 0.0005129, 0.2707, 0.0107, 0.2862, 0.03954, 0.2768, 0.04004, 0.2759, 0.01142, 0.2763, 0.0005129, 0.4054, 0.4908, 0.3932, 0.4872, 0.4093, 0.4594, 0.4114, 0.4619, 0.2672, 0.888, 0.321, 0.8697, 0.3214, 0.8922, 0.2692, 0.9177, 0.3089, 0.2466, 0.3499, 0.2986, 0.3362, 0.3197, 0.2872, 0.2829, 0.1427, 0.007237, 0.1297, 0.0581, 0.1083, 0.05748, 0.111, 0.004286, 0.2849, 0.9573, 0.3276, 0.913, 0.3518, 0.9182, 0.3296, 0.975, 0.06852, 0.0005129, 0.08361, 0.05697, 0.05907, 0.0663, 0.02625, 0.01674, 0.9971, 0.1779, 0.9453, 0.1975, 0.9395, 0.1768, 0.983, 0.137, 0.3643, 0.8656, 0.3747, 0.8596, 0.37, 0.8715, 0.3641, 0.8715, 0.9056, 0.2154, 0.8962, 0.2196, 0.9006, 0.2095, 0.9061, 0.2098, 0.1282, 0.3479, 0.137, 0.4281, 0.1283, 0.4283, 0.1128, 0.3511, 0.221, 0.3169, 0.2821, 0.2336, 0.2609, 0.2725, 0.2314, 0.33, 0.1128, 0.3511, 0.1283, 0.4283, 0.1187, 0.4253, 0.09735, 0.3464, 0.3762, 0.3444, 0.4044, 0.3999, 0.4301, 0.4481, 0.3741, 0.3574, 0.08361, 0.05697, 0.09831, 0.1097, 0.08243, 0.1175, 0.05907, 0.0663, 0.9167, 0.169, 0.9006, 0.2095, 0.8962, 0.2196, 0.8937, 0.1705, 0.3751, 0.2925, 0.3926, 0.3409, 0.3762, 0.3444, 0.3499, 0.2986, 0.3214, 0.8922, 0.3643, 0.8656, 0.3641, 0.8715, 0.3276, 0.913, 0.05907, 0.0663, 0.08243, 0.1175, 0.07221, 0.1309, 0.04183, 0.0843, 0.1995, 0.3797, 0.2314, 0.33, 0.2402, 0.3424, 0.2189, 0.3968, 0.3499, 0.2986, 0.3762, 0.3444, 0.3741, 0.3574, 0.3362, 0.3197, 0.321, 0.8697, 0.3747, 0.8596, 0.3643, 0.8656, 0.3214, 0.8922, 0.1066, 0.2932, 0.1128, 0.3511, 0.09735, 0.3464, 0.08198, 0.2932, 0.1848, 0.3632, 0.221, 0.3169, 0.2314, 0.33, 0.1995, 0.3797, 0.3276, 0.913, 0.3641, 0.8715, 0.37, 0.8715, 0.3518, 0.9182, 0.1281, 0.2901, 0.1282, 0.3479, 0.1128, 0.3511, 0.1066, 0.2932, 0.2189, 0.3968, 0.2402, 0.3424, 0.2586, 0.3428, 0.2459, 0.4005, 0.3518, 0.9182, 0.37, 0.8715, 0.3747, 0.8596, 0.3747, 0.9157, 0.08198, 0.2932, 0.09735, 0.3464, 0.07995, 0.3498, 0.05769, 0.2984, 0.2459, 0.4005, 0.2586, 0.3428, 0.2757, 0.3382, 0.2713, 0.3975, 0.9453, 0.1975, 0.9056, 0.2154, 0.9061, 0.2098, 0.9395, 0.1768, 0.05769, 0.2984, 0.07995, 0.3498, 0.07064, 0.3628, 0.04075, 0.3159, 0.2609, 0.2725, 0.2821, 0.2336, 0.2727, 0.2776, 0.2642, 0.2788, 0.1228, 0.1898, 0.1298, 0.221, 0.1273, 0.2231, 0.1109, 0.195, 0.1283, 0.4283, 0.1277, 0.456, 0.1247, 0.4542, 0.1187, 0.4253, 0.4135, 0.3987, 0.4301, 0.4481, 0.4044, 0.3999, 0.4097, 0.3954, 0.2402, 0.3424, 0.2642, 0.2788, 0.2727, 0.2776, 0.2586, 0.3428, 0.09735, 0.3464, 0.1187, 0.4253, 0.1066, 0.4289, 0.07995, 0.3498, 0.2586, 0.3428, 0.2727, 0.2776, 0.2821, 0.2336, 0.2757, 0.3382, 0.07995, 0.3498, 0.1066, 0.4289, 0.1004, 0.438, 0.07064, 0.3628, 0.1134, 0.1143, 0.1333, 0.1929, 0.1228, 0.1898, 0.09831, 0.1097, 0.4038, 0.3475, 0.4135, 0.3987, 0.4097, 0.3954, 0.3926, 0.3409, 0.1298, 0.1139, 0.1427, 0.1932, 0.1333, 0.1929, 0.1134, 0.1143, 0.4197, 0.343, 0.4301, 0.4481, 0.4135, 0.3987, 0.4038, 0.3475, 0.09831, 0.1097, 0.1228, 0.1898, 0.1109, 0.195, 0.08243, 0.1175, 0.3926, 0.3409, 0.4097, 0.3954, 0.4044, 0.3999, 0.3762, 0.3444, 0.08243, 0.1175, 0.1109, 0.195, 0.1045, 0.2041, 0.07221, 0.1309, 0.2314, 0.33, 0.2609, 0.2725, 0.2642, 0.2788, 0.2402, 0.3424, 0.1329, 0.2221, 0.1334, 0.235, 0.1273, 0.2231, 0.1298, 0.221, 0.1277, 0.456, 0.1281, 0.467, 0.1226, 0.4567, 0.1247, 0.4542, 0.1333, 0.1929, 0.1329, 0.2221, 0.1298, 0.221, 0.1228, 0.1898, 0.1066, 0.4289, 0.1226, 0.4567, 0.1281, 0.467, 0.1004, 0.438, 0.137, 0.4281, 0.1281, 0.467, 0.1277, 0.456, 0.1283, 0.4283, 0.1109, 0.195, 0.1273, 0.2231, 0.1334, 0.235, 0.1045, 0.2041, 0.1427, 0.1932, 0.1334, 0.235, 0.1329, 0.2221, 0.1333, 0.1929, 0.1187, 0.4253, 0.1247, 0.4542, 0.1226, 0.4567, 0.1066, 0.4289])
me_cube_001.materials.append(mat_material_001)
me_cube_001.update()

# ---- objects
ob_cube = bpy.data.objects.new('Cube', me_cube_001)

# ---- transforms, parenting, visibility, modifiers, constraints
ob_cube.location = (0.0, 0.0, 0.0)

# ---- collection membership
col_collection.objects.link(ob_cube)

# ---- scene / render settings (as saved in the file)
scene.frame_start = 1; scene.frame_end = 250; scene.frame_set(1)
scene.render.engine = 'BLENDER_EEVEE_NEXT'
scene.cycles.sampling_pattern = 'TABULATED_SOBOL'
scene.view_settings.view_transform = 'Filmic'
bpy.context.view_layer.update()

# ---- added for rendering (the .blend has no active camera and no usable light): camera, sun
cam_auto = bpy.data.cameras.new('AutoCamera')
cam_auto.lens = 50.0
cam_auto.sensor_width = 36.0
cam_auto.clip_end = 1000.0
ob_auto_camera = bpy.data.objects.new('AutoCamera', cam_auto)
scene.collection.objects.link(ob_auto_camera)
ob_auto_camera.location = (1.17353, -1.23342, 1.07381)
ob_auto_camera.rotation_euler = (1.09748, -7.21219e-08, 0.694738)
scene.camera = ob_auto_camera
light_auto_sun = bpy.data.lights.new('AutoSun', 'SUN')
light_auto_sun.energy = 3.0
light_auto_sun.angle = 0.0523599
ob_auto_sun = bpy.data.objects.new('AutoSun', light_auto_sun)
scene.collection.objects.link(ob_auto_sun)
ob_auto_sun.rotation_euler = (0.872665, 0.174533, 0.523599)
bpy.context.view_layer.update()
